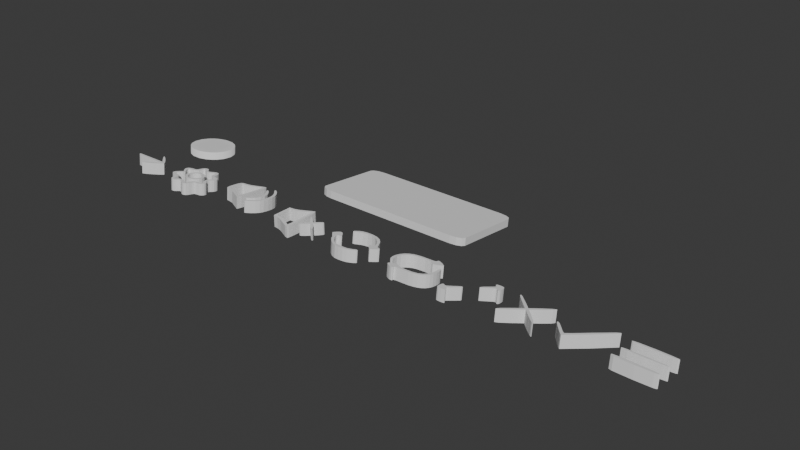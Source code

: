 # Source: 3D_UI.blend  (saved by Blender 4.2.66; exported with 4.5.12 LTS)
import bpy
from mathutils import Matrix  # noqa: F401  (used for matrix-valued properties, if any)

bpy.ops.wm.read_factory_settings(use_empty=True)
scene = bpy.context.scene
scene.name = 'Scene'

# ---- collections
col_collection = bpy.data.collections.new('Collection'); scene.collection.children.link(col_collection)

# ---- materials (node trees are filled in below, after node groups)
mat_color_16448250 = bpy.data.materials.new('color_16448250')
mat_color_16448250.roughness = 1.0

# ---- material node trees
mat_color_16448250.use_nodes = True; mat_color_16448250.node_tree.nodes.clear()
_N = mat_color_16448250.node_tree.nodes; _L = mat_color_16448250.node_tree.links
n0 = _N.new('ShaderNodeBsdfPrincipled'); n0.name = 'Principled BSDF'; n0.location = (0, 300)
n0.inputs[2].default_value = 1.0
n0.inputs[13].default_value = 0.0
n1 = _N.new('ShaderNodeOutputMaterial'); n1.name = 'Material Output'; n1.location = (280, 300)
_L.new(n0.outputs[0], n1.inputs[0])
n1.is_active_output = True

# ---- world
world_world = bpy.data.worlds.new('World'); scene.world = world_world
world_world.use_nodes = True; world_world.node_tree.nodes.clear()
_N = world_world.node_tree.nodes; _L = world_world.node_tree.links
n0 = _N.new('ShaderNodeOutputWorld'); n0.name = 'World Output'; n0.location = (300, 300)
n1 = _N.new('ShaderNodeBackground'); n1.name = 'Background'; n1.location = (10, 300)
n1.inputs[0].default_value = (0.05088, 0.05088, 0.05088, 1.0)
_L.new(n1.outputs[0], n0.inputs[0])
n0.is_active_output = True
world_world.color = (0.05088, 0.05088, 0.05088)
world_world.sun_shadow_jitter_overblur = 0.0

# ---- meshes
me_cube_001 = bpy.data.meshes.new('Cube.001')
me_cube_001.from_pydata([(-7.365, -2.843, 0.6371), (-6.211, -3.378, 0.6944), (-7.21, -3.11, 0.6657), (-6.788, -3.306, 0.6867), (-6.211, 3.448, -0.03772), (-7.365, 2.914, 0.01961), (-6.788, 3.376, -0.03004), (-7.21, 3.181, -0.009058), (-6.211, -3.448, 0.03772), (-7.365, -2.914, -0.01961), (-6.788, -3.376, 0.03004), (-7.21, -3.181, 0.009057), (-7.365, 2.843, -0.6371), (-6.211, 3.378, -0.6944), (-7.21, 3.11, -0.6658), (-6.788, 3.306, -0.6867), (6.211, -3.378, 0.6944), (7.365, -2.843, 0.6371), (6.788, -3.306, 0.6867), (7.21, -3.11, 0.6657), (7.365, 2.914, 0.01961), (6.211, 3.448, -0.03772), (7.21, 3.181, -0.009058), (6.788, 3.376, -0.03004), (7.365, -2.914, -0.01961), (6.211, -3.448, 0.03772), (7.21, -3.181, 0.009057), (6.788, -3.376, 0.03004), (6.211, 3.378, -0.6944), (7.365, 2.843, -0.6371), (6.788, 3.306, -0.6867), (7.21, 3.11, -0.6658)], [], [(16, 18, 19, 17, 20, 22, 23, 21, 4, 6, 7, 5, 0, 2, 3, 1), (24, 29, 20, 17), (28, 13, 4, 21), (0, 5, 12, 9), (8, 10, 11, 9, 12, 14, 15, 13, 28, 30, 31, 29, 24, 26, 27, 25), (8, 1, 3, 10), (10, 3, 2, 11), (11, 2, 0, 9), (4, 13, 15, 6), (6, 15, 14, 7), (7, 14, 12, 5), (16, 25, 27, 18), (18, 27, 26, 19), (19, 26, 24, 17), (28, 21, 23, 30), (30, 23, 22, 31), (31, 22, 20, 29), (8, 25, 16, 1)])
_uv = me_cube_001.uv_layers.new(name='UVMap')
_uv.uv.foreach_set('vector', [0.375, 0.7696, 0.3776, 0.7598, 0.3848, 0.7526, 0.3946, 0.75, 0.6054, 0.75, 0.6152, 0.7526, 0.6224, 0.7598, 0.625, 0.7696, 0.625, 0.9804, 0.6224, 0.9902, 0.6152, 0.9974, 0.6054, 1.0, 0.3946, 1.0, 0.3848, 0.9974, 0.3776, 0.9902, 0.375, 0.9804, 0.3946, 0.5, 0.6054, 0.5, 0.6054, 0.75, 0.3946, 0.75, 0.6446, 0.5, 0.8554, 0.5, 0.8554, 0.75, 0.6446, 0.75, 0.3946, 0.0, 0.6054, 0.0, 0.6054, 0.25, 0.3946, 0.25, 0.375, 0.2696, 0.3776, 0.2598, 0.3848, 0.2526, 0.3946, 0.25, 0.6054, 0.25, 0.6152, 0.2526, 0.6224, 0.2598, 0.625, 0.2696, 0.625, 0.4804, 0.6224, 0.4902, 0.6152, 0.4974, 0.6054, 0.5, 0.3946, 0.5, 0.3848, 0.4974, 0.3776, 0.4902, 0.375, 0.4804, 0.1446, 0.5, 0.1446, 0.75, 0.1348, 0.75, 0.1348, 0.5, 0.1348, 0.5, 0.1348, 0.75, 0.125, 0.75, 0.125, 0.5, 0.375, 0.25, 0.375, 0.0, 0.3946, 0.0, 0.3946, 0.25, 0.8554, 0.75, 0.8554, 0.5, 0.875, 0.5, 0.875, 0.75, 0.625, 0.0, 0.625, 0.25, 0.6152, 0.25, 0.6152, 0.0, 0.6152, 0.0, 0.6152, 0.25, 0.6054, 0.25, 0.6054, 0.0, 0.3554, 0.75, 0.3554, 0.5, 0.3652, 0.5, 0.3652, 0.75, 0.3652, 0.75, 0.3652, 0.5, 0.3848, 0.5, 0.3848, 0.75, 0.3848, 0.75, 0.3848, 0.5, 0.3946, 0.5, 0.3946, 0.75, 0.6446, 0.5, 0.6446, 0.75, 0.6348, 0.75, 0.6348, 0.5, 0.6348, 0.5, 0.6348, 0.75, 0.6152, 0.75, 0.6152, 0.5, 0.6152, 0.5, 0.6152, 0.75, 0.6054, 0.75, 0.6054, 0.5, 0.1446, 0.5, 0.3554, 0.5, 0.3554, 0.75, 0.1446, 0.75])
me_cube_001.update()
me_obj_0_001 = bpy.data.meshes.new('obj_0.001')
me_obj_0_001.from_pydata([(0.2642, -1.03, 0.6369), (0.2642, -1.142, -0.4038), (-1.772, 0.1757, 0.5075), (-1.772, 0.06406, -0.5332), (-1.926, 0.02524, -0.529), (-1.926, 0.1369, 0.5116), (-1.922, -0.05167, -0.5208), (-1.922, 0.05996, 0.5199), (-1.808, -0.09423, -0.5162), (-1.808, 0.0174, 0.5245), (-1.5, -0.1271, -0.5127), (-1.5, -0.01549, 0.528), (0.09985, 0.9877, -0.6323), (0.03778, 1.092, -0.6434), (0.06709, 1.124, -0.6469), (0.3922, 0.9419, -0.6274), (-0.3516, 0.09403, -0.5364), (1.03, 0.1044, -0.5375), (1.103, -0.1557, -0.5096), (-0.4039, -0.1557, -0.5096), (0.8704, 0.5701, -0.5875), (1.298, 0.1789, -0.5455), (0.4543, 0.6248, -0.5933), (1.47, -0.06208, -0.5197), (1.24, -0.3401, -0.4898), (0.7592, -0.7645, -0.4443), (0.4962, -0.6865, -0.4527), (-0.00618, -1.28, -0.3891), (0.004601, -1.21, -0.3965), (0.1037, -1.077, -0.4108), (0.09985, 1.099, 0.4084), (0.3922, 1.054, 0.4133), (0.06709, 1.236, 0.3938), (0.03778, 1.203, 0.3973), (0.7592, -0.6529, 0.5964), (1.24, -0.2285, 0.5508), (1.103, -0.04411, 0.5311), (-0.4039, -0.04411, 0.5311), (-0.3516, 0.2057, 0.5043), (1.03, 0.2161, 0.5032), (0.4543, 0.7364, 0.4473), (1.298, 0.2906, 0.4952), (0.8704, 0.6818, 0.4532), (0.4962, -0.5749, 0.588), (1.47, 0.04955, 0.521), (0.1037, -0.9651, 0.6299), (0.004601, -1.099, 0.6442), (-0.00618, -1.168, 0.6516)], [], [(0, 1, 25), (2, 3, 4), (2, 4, 5), (4, 6, 7), (4, 7, 5), (8, 9, 7), (8, 7, 6), (10, 11, 9), (10, 9, 8), (12, 13, 14), (12, 14, 15), (17, 19, 16), (18, 19, 17), (19, 10, 16), (3, 16, 10), (21, 17, 20), (17, 22, 20), (15, 20, 22), (15, 22, 12), (24, 18, 23), (25, 18, 24), (26, 18, 25), (21, 23, 18), (21, 18, 17), (27, 28, 1), (28, 29, 1), (29, 26, 1), (25, 1, 26), (6, 3, 8), (10, 8, 3), (4, 3, 6), (15, 31, 42), (15, 14, 32), (15, 32, 31), (14, 13, 33), (14, 33, 32), (13, 12, 30), (13, 30, 33), (34, 25, 24), (34, 24, 35), (36, 37, 19), (36, 19, 18), (37, 11, 10), (37, 10, 19), (17, 16, 38), (17, 38, 39), (16, 3, 2), (16, 2, 38), (17, 39, 40), (17, 40, 22), (21, 20, 42), (21, 42, 41), (40, 30, 22), (12, 22, 30), (20, 15, 42), (36, 18, 26), (36, 26, 43), (24, 23, 44), (24, 44, 35), (23, 21, 44), (41, 44, 21), (34, 0, 25), (45, 29, 28), (45, 28, 46), (28, 27, 47), (28, 47, 46), (1, 0, 47), (1, 47, 27), (45, 43, 29), (26, 29, 43), (33, 30, 32), (31, 32, 30), (30, 40, 31), (38, 37, 39), (37, 38, 11), (2, 11, 38), (36, 39, 37), (42, 31, 40), (40, 39, 42), (41, 42, 39), (41, 39, 36), (44, 41, 36), (43, 34, 36), (0, 34, 43), (34, 35, 36), (44, 36, 35), (43, 45, 0), (45, 46, 0), (47, 0, 46), (11, 2, 9), (7, 9, 2), (7, 2, 5)])
me_obj_0_001.materials.append(mat_color_16448250)
me_obj_0_001.update()
me_obj_0_002 = bpy.data.meshes.new('obj_0.002')
me_obj_0_002.from_pydata([(1.798, -0.5016, -0.4725), (1.798, -0.39, 0.5682), (1.536, -0.1506, 0.5425), (1.536, -0.2622, -0.4982), (2.06, -0.2622, -0.4982), (2.06, -0.1506, 0.5425), (1.484, 0.8234, 0.438), (1.641, 0.505, 0.4722), (0.6866, -1.802, -0.3331), (0.6866, -1.69, 0.7076), (1.464, 1.24, 0.3934), (1.03, -1.633, -0.3511), (1.03, -1.522, 0.6896), (1.735, 0.7652, 0.4443), (1.65, 0.3112, 0.4929), (1.273, -1.445, -0.3713), (1.273, -1.334, 0.6694), (1.938, 0.3905, 0.4844), (1.494, 0.2657, 0.4978), (2.276, 0.2416, 0.5004), (2.133, 0.2657, 0.4978), (1.329, -1.361, -0.3803), (1.329, -1.249, 0.6604), (2.037, 0.2969, 0.4945), (2.312, 0.1668, 0.5084), (2.24, 0.03734, 0.5223), (1.327, -1.293, -0.3877), (1.327, -1.181, 0.653), (0.2611, 1.686, 0.3455), (1.186, -1.295, -0.3874), (1.186, -1.183, 0.6533), (-0.1711, 1.686, 0.3455), (0.01856, -1.667, -0.3475), (0.01856, -1.556, 0.6932), (0.668, 1.806, 0.3326), (0.1442, 1.9, 0.3226), (-0.3739, 1.887, 0.324), (-0.7664, 1.795, 0.3337), (0.9501, -1.438, -0.3721), (0.9501, -1.327, 0.6686), (0.657, 1.587, 0.3561), (0.5668, -1.619, -0.3527), (0.5668, -1.507, 0.688), (0.955, 1.409, 0.3751), (1.243, 1.14, 0.4041), (-1.919, -0.2482, 0.553), (-1.919, -0.3599, -0.4877), (-1.782, -0.6681, -0.4547), (-1.782, -0.5565, 0.586), (1.108, 1.586, 0.3562), (-1.578, -1.06, -0.4126), (-1.578, -0.9487, 0.6281), (1.333, 0.2431, 0.5003), (1.288, 0.1708, 0.508), (1.356, 0.04171, 0.5219), (-1.247, -1.433, -0.3726), (-1.247, -1.321, 0.6681), (-1.179, 1.269, 0.3902), (-0.9444, 1.41, 0.375), (-0.85, -1.728, -0.341), (-0.85, -1.616, 0.6997), (-1.311, 1.244, 0.3929), (-0.5897, 1.593, 0.3554), (-1.314, 1.348, 0.3818), (-1.01, 1.657, 0.3486), (-1.203, 1.496, 0.3658), (-0.441, -1.629, -0.3516), (-0.441, -1.517, 0.6891), (-0.8083, -1.499, -0.3655), (-1.447, 0.1616, 0.509), (-0.8083, -1.388, 0.6752), (-1.629, 0.3746, 0.4861), (-1.783, 0.453, 0.4777), (-1.931, 0.3987, 0.4836), (-1.646, -0.3029, 0.5588), (-1.586, -0.4975, 0.5797), (-2.096, 0.2136, 0.5034), (-1.586, -0.6091, -0.461), (-1.646, -0.4145, -0.4819), (-1.595, -0.1882, 0.5465), (-1.595, -0.2998, -0.4942), (-1.436, -0.1506, 0.5425), (-1.436, -0.2622, -0.4982), (-1.227, -0.2622, -0.4982), (-1.227, -0.1506, 0.5425), (-1.121, -1.259, -0.3913), (-1.121, -1.147, 0.6494), (-1.415, -0.775, 0.6095), (-1.415, -0.8866, -0.4312), (0.3326, -1.784, 0.7177), (0.3326, -1.896, -0.3229), (-0.4524, -1.886, -0.3241), (-0.4524, -1.774, 0.7166), (-0.06382, -1.914, -0.321), (-0.06382, -1.803, 0.7197), (-2.272, -0.1972, -0.5052), (-2.272, -0.08557, 0.5355), (-2.227, -0.2492, -0.4996), (-2.227, -0.1376, 0.5411), (-2.096, -0.1506, 0.5425), (-2.096, -0.2622, -0.4982), (-2.001, -0.1745, 0.5451), (-2.001, -0.2862, -0.4956), (1.484, 0.7117, -0.6027), (1.641, 0.3934, -0.5685), (1.464, 1.128, -0.6473), (1.65, 0.1996, -0.5477), (1.735, 0.6536, -0.5964), (1.494, 0.154, -0.5429), (1.938, 0.2789, -0.5562), (2.24, -0.07429, -0.5184), (2.312, 0.05517, -0.5322), (2.276, 0.13, -0.5403), (2.133, 0.154, -0.5429), (2.037, 0.1853, -0.5462), (-0.7664, 1.684, -0.7069), (0.668, 1.694, -0.708), (0.2611, 1.574, -0.6952), (-0.1711, 1.575, -0.6952), (0.1442, 1.788, -0.7181), (-0.3739, 1.775, -0.7167), (1.356, -0.06992, -0.5188), (0.657, 1.476, -0.6846), (0.955, 1.298, -0.6655), (1.243, 1.028, -0.6366), (1.108, 1.474, -0.6845), (1.333, 0.1315, -0.5404), (1.288, 0.05913, -0.5327), (-1.01, 1.545, -0.6921), (-1.314, 1.236, -0.6589), (-1.311, 1.132, -0.6478), (-1.179, 1.157, -0.6504), (-0.9444, 1.299, -0.6656), (-0.5897, 1.482, -0.6852), (-1.203, 1.385, -0.6749), (-1.447, 0.04997, -0.5317), (-1.629, 0.263, -0.5545), (-1.783, 0.3414, -0.5629), (-1.931, 0.287, -0.5571), (-2.096, 0.102, -0.5373)], [], [(0, 1, 2), (0, 2, 3), (4, 5, 1), (4, 1, 0), (5, 4, 110), (7, 13, 6), (6, 13, 10), (11, 12, 9), (11, 9, 8), (17, 13, 7), (17, 7, 14), (18, 2, 14), (12, 11, 16), (15, 16, 11), (21, 22, 16), (21, 16, 15), (23, 5, 20), (25, 24, 20), (19, 20, 24), (121, 3, 2), (25, 20, 5), (17, 14, 23), (5, 23, 14), (26, 27, 22), (26, 22, 21), (26, 29, 30), (26, 30, 27), (34, 35, 28), (28, 40, 34), (31, 28, 35), (62, 31, 36), (36, 37, 62), (64, 62, 37), (29, 38, 39), (29, 39, 30), (39, 38, 41), (39, 41, 42), (43, 49, 40), (42, 41, 32), (42, 32, 33), (44, 49, 43), (45, 46, 47), (45, 47, 48), (6, 10, 44), (49, 44, 10), (34, 40, 49), (47, 50, 51), (47, 51, 48), (52, 54, 18), (53, 54, 52), (18, 54, 2), (50, 55, 56), (50, 56, 51), (59, 60, 55), (58, 65, 57), (62, 64, 58), (61, 57, 63), (55, 60, 56), (63, 57, 65), (65, 58, 64), (35, 36, 31), (67, 33, 66), (32, 66, 33), (67, 66, 68), (67, 68, 70), (72, 73, 71), (73, 76, 71), (69, 71, 76), (74, 75, 77), (74, 77, 78), (96, 98, 76), (79, 74, 78), (79, 78, 80), (81, 79, 80), (81, 80, 82), (83, 84, 81), (83, 81, 82), (69, 84, 83), (70, 68, 85), (70, 85, 86), (87, 86, 85), (87, 85, 88), (92, 60, 59), (77, 75, 87), (77, 87, 88), (9, 89, 90), (9, 90, 8), (91, 92, 59), (93, 94, 92), (93, 92, 91), (89, 94, 93), (89, 93, 90), (95, 97, 98), (95, 98, 96), (99, 98, 97), (99, 97, 100), (101, 99, 100), (101, 100, 102), (102, 46, 101), (45, 101, 46), (124, 103, 6), (6, 103, 104), (6, 104, 7), (13, 105, 10), (7, 104, 106), (7, 106, 14), (107, 13, 17), (107, 17, 109), (13, 107, 105), (14, 106, 108), (14, 108, 18), (126, 18, 108), (5, 110, 25), (25, 111, 24), (111, 25, 110), (112, 19, 111), (111, 19, 24), (112, 113, 20), (112, 20, 19), (20, 113, 114), (20, 114, 23), (23, 114, 109), (23, 109, 17), (64, 37, 115), (34, 49, 125), (34, 125, 116), (28, 117, 122), (117, 28, 31), (117, 31, 118), (116, 119, 35), (116, 35, 34), (119, 120, 36), (119, 36, 35), (120, 115, 37), (120, 37, 36), (54, 121, 2), (40, 28, 122), (43, 40, 122), (43, 122, 123), (44, 43, 123), (44, 123, 124), (44, 124, 6), (49, 10, 125), (105, 125, 10), (126, 52, 18), (126, 127, 53), (126, 53, 52), (127, 121, 54), (127, 54, 53), (115, 128, 64), (129, 130, 61), (129, 61, 63), (131, 57, 61), (131, 61, 130), (58, 57, 131), (58, 131, 132), (62, 58, 132), (62, 132, 133), (1, 5, 2), (5, 14, 2), (133, 118, 62), (31, 62, 118), (128, 134, 65), (128, 65, 64), (63, 65, 129), (134, 129, 65), (135, 69, 83), (136, 71, 69), (136, 69, 135), (39, 16, 30), (42, 9, 39), (16, 22, 30), (27, 30, 22), (136, 137, 72), (136, 72, 71), (137, 138, 73), (137, 73, 72), (33, 89, 42), (12, 39, 9), (16, 39, 12), (95, 96, 139), (76, 139, 96), (76, 73, 139), (138, 139, 73), (70, 60, 67), (76, 101, 79), (75, 74, 48), (81, 69, 79), (84, 69, 81), (76, 79, 69), (86, 56, 70), (92, 94, 67), (92, 67, 60), (87, 51, 86), (56, 86, 51), (48, 74, 45), (60, 70, 56), (75, 48, 87), (51, 87, 48), (74, 79, 45), (9, 42, 89), (94, 89, 33), (33, 67, 94), (99, 76, 98), (101, 76, 99), (45, 79, 101), (105, 107, 103), (106, 104, 109), (107, 109, 104), (104, 103, 107), (109, 3, 106), (113, 112, 111), (111, 110, 113), (110, 4, 113), (113, 4, 114), (109, 114, 3), (106, 3, 108), (119, 116, 117), (117, 118, 119), (122, 117, 116), (125, 122, 116), (120, 119, 118), (118, 133, 120), (122, 125, 123), (124, 123, 125), (125, 105, 124), (103, 124, 105), (127, 126, 121), (126, 108, 121), (130, 129, 131), (129, 134, 131), (132, 131, 134), (134, 128, 132), (133, 132, 128), (128, 115, 133), (115, 120, 133), (46, 102, 136), (135, 80, 136), (83, 82, 135), (137, 136, 102), (138, 102, 139), (0, 3, 4), (3, 114, 4), (121, 108, 3), (26, 21, 29), (21, 15, 29), (38, 29, 15), (15, 11, 38), (41, 38, 8), (11, 8, 38), (8, 90, 41), (32, 41, 90), (32, 93, 66), (90, 93, 32), (68, 66, 59), (80, 135, 82), (46, 136, 80), (59, 55, 68), (85, 68, 55), (55, 50, 85), (46, 80, 78), (77, 47, 78), (88, 85, 50), (50, 47, 88), (77, 88, 47), (46, 78, 47), (59, 66, 91), (91, 66, 93), (97, 139, 100), (95, 139, 97), (138, 137, 102), (100, 139, 102)])
me_obj_0_002.materials.append(mat_color_16448250)
me_obj_0_002.update()
me_obj_0_003 = bpy.data.meshes.new('obj_0.003')
me_obj_0_003.from_pydata([(2.271, 1.756, 0.338), (2.254, 1.811, 0.332), (2.2, 1.811, 0.3321), (1.963, 1.625, 0.3521), (1.963, 1.513, -0.6886), (2.2, 1.699, -0.7086), (2.254, 1.7, -0.7087), (2.271, 1.644, -0.7027), (-0.6521, -0.8678, 0.6194), (-1.652, -0.004038, 0.5268), (-1.571, -0.138, 0.5411), (-0.9739, -0.856, 0.6182), (-1.026, -0.4502, 0.5746), (-1.407, -0.04306, 0.5309), (-1.623, 0.09098, 0.5166), (0.8473, 0.3928, 0.4842), (-0.03716, -0.6219, 0.593), (-0.4506, -1.043, 0.6382), (0.9415, 0.1391, 0.5114), (-0.4506, -1.408, 0.6773), (-0.6337, -1.245, 0.6599), (-0.6521, -0.9794, -0.4213), (-0.9739, -0.9677, -0.4225), (-1.571, -0.2496, -0.4996), (-1.652, -0.1157, -0.5139), (-1.623, -0.02065, -0.5241), (-1.407, -0.1547, -0.5097), (-1.026, -0.5618, -0.4661), (-0.03716, -0.7335, -0.4476), (0.8473, 0.2811, -0.5565), (0.9415, 0.02743, -0.5293), (-0.4506, -1.155, -0.4024), (-0.4506, -1.519, -0.3634), (-0.6337, -1.357, -0.3808)], [], [(1, 2, 0), (3, 0, 2), (0, 3, 18), (6, 7, 5), (4, 5, 7), (15, 18, 3), (8, 12, 11), (10, 11, 12), (12, 13, 10), (9, 10, 13), (9, 13, 14), (16, 18, 15), (17, 19, 16), (17, 8, 20), (11, 20, 8), (18, 16, 19), (19, 17, 20), (24, 26, 23), (25, 26, 24), (26, 27, 23), (22, 23, 27), (22, 27, 21), (21, 31, 33), (7, 30, 4), (31, 28, 32), (30, 32, 28), (28, 29, 30), (29, 4, 30), (22, 21, 33), (32, 33, 31), (4, 29, 15), (4, 15, 3), (27, 12, 8), (27, 8, 21), (26, 13, 12), (26, 12, 27), (26, 25, 14), (26, 14, 13), (25, 24, 9), (25, 9, 14), (24, 23, 10), (24, 10, 9), (23, 22, 11), (23, 11, 10), (22, 20, 11), (29, 28, 16), (29, 16, 15), (16, 28, 31), (16, 31, 17), (30, 18, 32), (18, 30, 7), (17, 31, 21), (17, 21, 8), (22, 33, 20), (32, 19, 20), (32, 20, 33), (18, 19, 32), (6, 1, 0), (6, 0, 7), (6, 5, 2), (6, 2, 1), (5, 4, 3), (5, 3, 2), (18, 7, 0)])
me_obj_0_003.materials.append(mat_color_16448250)
me_obj_0_003.update()
me_obj_0_004 = bpy.data.meshes.new('obj_0.004')
me_obj_0_004.from_pydata([(1.76, -0.8596, 0.6185), (1.863, -0.7566, 0.6075), (1.493, -0.7379, 0.6055), (1.318, -0.7347, 0.6051), (1.263, -0.9693, 0.6303), (1.451, -0.9565, 0.6289), (1.621, -0.9302, 0.6261), (1.267, 1.05, -0.639), (1.462, 1.013, -0.635), (1.766, 0.9184, -0.6248), (1.831, 0.8274, -0.6151), (1.573, 0.7694, -0.6089), (1.378, 0.8052, -0.6127), (1.57, -0.04165, -0.5219), (1.614, 0.1337, -0.5407), (1.649, 0.5418, -0.5844), (1.666, 0.6751, -0.5987), (1.357, -0.0274, -0.5234), (1.404, 0.212, -0.5491), (1.514, 0.3889, -0.568), (1.836, 0.4643, -0.5761), (1.734, 0.2848, -0.5569), (1.859, 0.6907, -0.6004), (0.2789, 1.874, 0.3253), (0.07794, 1.714, 0.3424), (0.7773, 1.998, 0.312), (0.5355, 2.019, 0.3097), (0.5219, 1.717, 0.3422), (0.6662, 1.747, 0.339), (0.7554, 1.687, 0.3454), (0.9662, 1.826, 0.3305), (-0.2142, 1.703, 0.3437), (-0.3386, 1.853, 0.3275), (-0.4685, 1.994, 0.3125), (-0.756, 1.779, 0.3355), (-1.014, 1.752, 0.3384), (-0.6424, 1.769, 0.3366), (-0.6238, 2.055, 0.3059), (-0.7831, 2.036, 0.3079), (-0.9248, 1.937, 0.3186), (1.153, 1.225, 0.3949), (1.094, 1.337, 0.3829), (0.9043, 1.12, 0.4062), (1.117, 0.9734, 0.4219), (1.064, 1.52, 0.3633), (0.7604, 1.541, 0.361), (0.7744, 1.321, 0.3847), (-0.08094, 1.657, 0.3486), (0.3522, 1.593, 0.3554), (0.2959, 0.8453, 0.4357), (0.06245, 0.9077, 0.429), (-0.1776, 0.9052, 0.4292), (-0.4747, 1.645, 0.3499), (-0.251, 1.498, 0.3656), (-0.0351, 1.437, 0.3722), (0.1703, 1.484, 0.3672), (-0.4538, 0.5213, 0.4704), (0.415, 0.5005, 0.4726), (0.5627, 0.2924, 0.495), (0.6243, 0.08423, 0.5173), (0.8336, 0.08423, 0.5173), (-0.2621, 0.66, 0.4555), (-0.0351, 0.7022, 0.451), (-0.4075, 0.8308, 0.4372), (0.1998, 0.6486, 0.4568), (0.7918, 0.3372, 0.4902), (0.6771, 0.5531, 0.467), (0.5063, 0.7247, 0.4486), (-1.163, 1.224, 0.3951), (-1.283, 1.173, 0.4005), (-1.071, 1.489, 0.3666), (-1.101, 1.321, 0.3846), (-0.841, 1.437, 0.3722), (-0.8206, 1.67, 0.3472), (-1.141, 0.9498, 0.4245), (-0.9745, 1.048, 0.4139), (-0.8744, 1.211, 0.3964), (-1.612, 0.8847, 0.4314), (-1.806, 1.057, 0.413), (-1.906, 0.9749, 0.4218), (-1.965, 0.8726, 0.4327), (-1.375, 0.9168, 0.428), (-1.49, 1.146, 0.4034), (-0.6169, 0.007116, 0.5256), (-0.6148, 0.1842, 0.5066), (-0.562, 0.3592, 0.4878), (-0.6108, 0.6774, 0.4537), (-0.7858, 0.3909, 0.4844), (-0.841, 0.06342, 0.5195), (-1.542, 0.08423, 0.5173), (-1.427, 0.2559, 0.4989), (-1.584, 0.4589, 0.4771), (-1.364, 0.08423, 0.5173), (-1.718, 0.649, 0.4567), (-1.727, 0.7933, 0.4412), (-1.773, 0.334, 0.4905), (-1.982, 0.7536, 0.4455), (-1.957, 0.6218, 0.4596), (0.5641, -0.1274, 0.54), (0.4097, -0.3294, 0.5617), (1.152, -0.7741, 0.6094), (0.518, -0.5467, 0.585), (0.6831, -0.3774, 0.5668), (0.7934, -0.1649, 0.544), (0.2004, -0.4807, 0.5779), (-0.02463, -0.5402, 0.5843), (-0.2083, -0.5112, 0.5812), (-0.364, -0.4314, 0.5726), (-0.3885, -0.6629, 0.5974), (-0.1555, -0.7309, 0.6047), (0.08338, -0.7299, 0.6046), (0.3129, -0.6664, 0.5978), (1.001, -1.498, 0.687), (1.071, -1.198, 0.6548), (0.7225, -1.337, 0.6697), (0.7708, -1.466, 0.6836), (0.8005, -1.579, 0.6957), (1.148, -1.036, 0.6374), (0.7263, -1.62, 0.7001), (0.7773, 1.886, -0.7286), (0.9662, 1.714, -0.7102), (0.5355, 1.908, -0.731), (0.5854, -1.586, 0.6965), (0.2789, 1.763, -0.7154), (0.415, -1.477, 0.6847), (0.07794, 1.603, -0.6982), (0.8767, -0.95, 0.6282), (0.7292, -1.202, 0.6552), (0.5219, 1.605, -0.6985), (0.6662, 1.635, -0.7017), (-0.07958, -1.487, 0.6859), (0.7554, 1.575, -0.6953), (-0.3177, -1.685, 0.7071), (-0.2055, -1.534, 0.6909), (-0.4747, -1.477, 0.6847), (-0.2768, -1.33, 0.669), (-0.2142, 1.591, -0.697), (0.07386, -1.542, 0.6917), (-0.3386, 1.742, -0.7132), (-0.4685, 1.882, -0.7282), (0.1818, -1.33, 0.669), (-0.05342, -1.282, 0.6638), (0.2684, -1.695, 0.7082), (-1.141, -0.7815, 0.6102), (-0.6238, 1.943, -0.7348), (-1.014, 1.64, -0.7023), (-0.4869, -0.3113, 0.5597), (-0.5729, -0.1617, 0.5437), (-0.9248, 1.825, -0.7221), (-0.7831, 1.925, -0.7328), (-0.7785, -0.2563, 0.5538), (-0.6003, -0.5194, 0.582), (-0.756, 1.668, -0.7052), (-1.375, -0.7483, 0.6066), (-1.612, -0.7163, 0.6032), (-0.6424, 1.658, -0.7041), (-1.727, -0.6248, 0.5934), (0.7604, 1.43, -0.6797), (-1.718, -0.4805, 0.5779), (-1.906, -0.8064, 0.6128), (1.153, 1.114, -0.6458), (-1.584, -0.2904, 0.5575), (1.094, 1.225, -0.6578), (1.713, -0.298, -0.4944), (-1.957, -0.4534, 0.575), (1.845, -0.3788, -0.4857), (-1.982, -0.5851, 0.5891), (-1.965, -0.7041, 0.6019), (-1.427, -0.08748, 0.5357), (1.064, 1.409, -0.6774), (-1.773, -0.1655, 0.5441), (1.603, -0.1996, -0.5049), (1.922, -0.4885, -0.4739), (-1.806, -0.8885, 0.6216), (-1.49, -0.9773, 0.6312), (-1.283, -1.005, 0.6341), (0.7744, 1.209, -0.656), (-1.163, -1.055, 0.6395), (0.9043, 1.008, -0.6345), (1.117, 0.8618, -0.6188), (1.514, -0.4437, -0.4787), (1.404, -0.2668, -0.4977), (-1.101, -1.153, 0.65), (-0.6291, -1.604, 0.6984), (-0.7442, -1.612, 0.6993), (1.634, -0.5861, -0.4635), (-0.08094, 1.545, -0.6921), (1.668, -0.7247, -0.4486), (-0.8162, -1.503, 0.6876), (0.3522, 1.482, -0.6852), (1.948, -0.6149, -0.4604), (-0.841, -1.279, 0.6635), (-0.8744, -1.047, 0.6386), (-0.9745, -0.881, 0.6208), (-1.071, -1.321, 0.668), (-1.014, -1.578, 0.6956), (1.62, -0.8241, -0.4379), (1.927, -0.7455, -0.4464), (1.493, -0.8495, -0.4352), (0.2959, 0.7337, -0.605), (0.4992, -1.837, 0.7234), (0.7171, -1.846, 0.7244), (0.894, -1.731, 0.712), (0.06245, 0.7961, -0.6117), (1.318, -0.8463, -0.4355), (1.863, -0.8683, -0.4332), (-0.1776, 0.7936, -0.6115), (1.76, -0.9712, -0.4222), (-0.9248, -1.758, 0.7149), (-0.777, -1.862, 0.7261), (-0.6055, -1.881, 0.7281), (-0.442, -1.821, 0.7216), (1.621, -1.042, -0.4146), (1.451, -1.068, -0.4118), (1.263, -1.081, -0.4104), (-0.251, 1.387, -0.6751), (-0.4747, 1.534, -0.6908), (0.1703, 1.372, -0.6735), (-0.0351, 1.325, -0.6685), (0.5063, 0.613, -0.5921), (-0.4075, 0.7192, -0.6035), (0.8336, -0.0274, -0.5234), (1.831, 0.9391, 0.4256), (0.7918, 0.2256, -0.5505), (1.766, 1.03, 0.4159), (0.6771, 0.4414, -0.5737), (1.462, 1.125, 0.4057), (1.267, 1.162, 0.4017), (-0.4538, 0.4097, -0.5703), (0.415, 0.3889, -0.568), (0.5627, 0.1807, -0.5457), (1.378, 0.9168, 0.428), (0.6243, -0.0274, -0.5234), (1.573, 0.881, 0.4318), (1.859, 0.8023, 0.4403), (-0.2621, 0.5484, -0.5852), (1.57, 0.06997, 0.5188), (-0.0351, 0.5906, -0.5897), (1.614, 0.2453, 0.5), (1.734, 0.3964, 0.4838), (0.1998, 0.537, -0.5839), (1.836, 0.576, 0.4646), (1.649, 0.6534, 0.4562), (1.666, 0.7867, 0.4419), (-1.163, 1.112, -0.6456), (-1.283, 1.061, -0.6402), (1.514, 0.5005, 0.4726), (1.404, 0.3236, 0.4916), (1.357, 0.08423, 0.5173), (-1.071, 1.378, -0.6741), (-1.101, 1.21, -0.6561), (-1.141, 0.8381, -0.6162), (-0.9745, 0.9366, -0.6268), (-0.8744, 1.099, -0.6442), (-0.841, 1.325, -0.6685), (-0.8206, 1.559, -0.6935), (-1.49, 1.034, -0.6372), (-1.375, 0.8052, -0.6127), (-1.806, 0.9453, -0.6277), (-1.906, 0.8632, -0.6189), (-1.965, 0.7609, -0.6079), (-1.612, 0.7731, -0.6093), (-0.6108, 0.5658, -0.587), (-0.7858, 0.2793, -0.5563), (-0.841, -0.04821, -0.5212), (-0.6169, -0.1045, -0.5151), (-0.6148, 0.07261, -0.5341), (-0.562, 0.2476, -0.5529), (-1.982, 0.642, -0.5952), (-1.957, 0.5102, -0.5811), (-1.773, 0.2224, -0.5502), (-1.542, -0.0274, -0.5234), (-1.364, -0.0274, -0.5234), (-1.427, 0.1443, -0.5418), (-1.584, 0.3472, -0.5636), (-1.718, 0.5374, -0.584), (-1.727, 0.6816, -0.5994), (0.5641, -0.2391, -0.5007), (0.4097, -0.4411, -0.479), (1.152, -0.8858, -0.4313), (0.6831, -0.489, -0.4739), (0.518, -0.6584, -0.4557), (0.7934, -0.2765, -0.4967), (-0.1555, -0.8426, -0.4359), (-0.3885, -0.7745, -0.4432), (0.2004, -0.5923, -0.4628), (-0.02463, -0.6518, -0.4564), (-0.2083, -0.6229, -0.4595), (-0.364, -0.5431, -0.4681), (0.08338, -0.8415, -0.4361), (0.3129, -0.778, -0.4429), (0.8767, -1.062, -0.4125), (1.001, -1.609, -0.3537), (1.071, -1.31, -0.3859), (1.148, -1.147, -0.4032), (0.7225, -1.448, -0.371), (0.7708, -1.578, -0.3571), (0.8005, -1.691, -0.345), (0.7263, -1.732, -0.3406), (0.415, -1.588, -0.3559), (0.5854, -1.698, -0.3442), (0.7292, -1.313, -0.3854), (0.1818, -1.442, -0.3716), (-0.07958, -1.599, -0.3548), (-0.3177, -1.797, -0.3336), (-0.2055, -1.646, -0.3498), (-0.4747, -1.588, -0.3559), (0.07386, -1.653, -0.349), (-0.2768, -1.442, -0.3716), (0.2684, -1.807, -0.3325), (-0.05342, -1.393, -0.3769), (-1.141, -0.8931, -0.4305), (-0.7785, -0.3679, -0.4869), (-0.4869, -0.423, -0.481), (-0.5729, -0.2733, -0.497), (-0.6003, -0.631, -0.4586), (-1.375, -0.8599, -0.4341), (-1.612, -0.8279, -0.4375), (-1.427, -0.1991, -0.505), (-1.773, -0.2772, -0.4966), (-1.957, -0.565, -0.4657), (-1.982, -0.6968, -0.4516), (-1.965, -0.8157, -0.4388), (-1.906, -0.918, -0.4279), (-1.727, -0.7364, -0.4473), (-1.718, -0.5922, -0.4628), (-1.584, -0.402, -0.4832), (-0.9745, -0.9926, -0.4199), (-1.283, -1.116, -0.4066), (-1.49, -1.089, -0.4095), (-1.806, -1.0, -0.419), (-1.163, -1.167, -0.4012), (-1.101, -1.265, -0.3907), (-0.7442, -1.724, -0.3414), (-0.6291, -1.716, -0.3423), (-0.8162, -1.615, -0.3531), (-1.014, -1.69, -0.3451), (-1.071, -1.432, -0.3727), (-0.8744, -1.159, -0.4021), (-0.841, -1.391, -0.3772), (0.894, -1.842, -0.3287), (0.7171, -1.958, -0.3163), (0.4992, -1.949, -0.3173), (-0.442, -1.932, -0.3191), (-0.6055, -1.993, -0.3125), (-0.777, -1.974, -0.3146), (-0.9248, -1.869, -0.3258), (1.922, -0.3769, 0.5668), (1.845, -0.2672, 0.555), (1.713, -0.1863, 0.5463), (1.603, -0.088, 0.5358), (1.404, -0.1551, 0.543), (1.514, -0.332, 0.562), (1.668, -0.613, 0.5921), (1.634, -0.4745, 0.5772), (1.948, -0.5032, 0.5803), (1.927, -0.6338, 0.5943), (1.62, -0.7125, 0.6028)], [], [(1, 357, 0), (6, 2, 5), (0, 357, 6), (2, 3, 5), (10, 11, 9), (8, 9, 11), (11, 12, 8), (7, 8, 12), (19, 15, 21), (20, 21, 15), (10, 22, 16), (21, 14, 19), (18, 19, 14), (14, 13, 18), (17, 18, 13), (20, 15, 22), (11, 10, 16), (15, 16, 22), (26, 23, 27), (28, 26, 27), (48, 27, 23), (24, 48, 23), (29, 25, 28), (26, 28, 25), (25, 29, 30), (44, 30, 29), (33, 36, 32), (31, 32, 52), (52, 32, 36), (33, 37, 36), (34, 36, 37), (37, 38, 34), (38, 39, 34), (35, 34, 39), (41, 42, 40), (43, 40, 42), (29, 45, 44), (45, 46, 44), (41, 44, 46), (42, 41, 46), (48, 24, 55), (47, 55, 24), (63, 61, 51), (55, 47, 54), (53, 54, 47), (47, 31, 53), (52, 53, 31), (60, 65, 59), (58, 59, 65), (61, 63, 56), (62, 51, 61), (64, 50, 62), (50, 51, 62), (66, 67, 57), (65, 66, 58), (57, 58, 66), (57, 67, 64), (49, 64, 67), (50, 64, 49), (81, 74, 69), (71, 72, 70), (35, 70, 73), (72, 71, 76), (76, 68, 75), (74, 75, 68), (68, 76, 71), (68, 69, 74), (72, 73, 70), (35, 73, 34), (80, 94, 79), (79, 94, 78), (69, 82, 81), (77, 81, 82), (78, 77, 82), (86, 87, 85), (63, 86, 56), (85, 56, 86), (84, 85, 87), (87, 88, 84), (83, 84, 88), (91, 95, 90), (93, 95, 91), (95, 89, 90), (92, 90, 89), (80, 96, 94), (77, 78, 94), (96, 97, 94), (93, 94, 97), (95, 93, 97), (99, 104, 101), (117, 4, 100), (126, 117, 100), (59, 98, 103), (102, 103, 98), (60, 59, 103), (98, 99, 102), (101, 102, 99), (107, 108, 106), (109, 106, 108), (110, 105, 109), (111, 101, 104), (110, 111, 104), (110, 104, 105), (106, 109, 105), (113, 115, 112), (115, 113, 114), (116, 112, 115), (117, 126, 113), (118, 202, 116), (25, 120, 119), (30, 120, 25), (112, 116, 202), (119, 121, 26), (119, 26, 25), (121, 123, 23), (121, 23, 26), (124, 140, 137), (123, 125, 24), (123, 24, 23), (24, 125, 47), (127, 113, 126), (114, 113, 127), (3, 100, 4), (4, 5, 3), (28, 27, 128), (28, 128, 129), (29, 28, 129), (29, 129, 131), (133, 134, 132), (29, 131, 157), (141, 135, 130), (134, 133, 135), (30, 44, 169), (30, 169, 120), (133, 130, 135), (137, 140, 130), (138, 32, 31), (138, 31, 136), (139, 33, 32), (139, 32, 138), (141, 130, 140), (142, 124, 137), (139, 144, 33), (144, 37, 33), (35, 148, 145), (39, 148, 35), (83, 150, 147), (83, 88, 150), (144, 149, 38), (144, 38, 37), (149, 148, 39), (149, 39, 38), (107, 146, 151), (108, 107, 151), (150, 151, 146), (146, 147, 150), (154, 174, 153), (155, 36, 34), (155, 34, 152), (27, 48, 128), (157, 45, 29), (158, 164, 156), (167, 159, 156), (159, 173, 156), (7, 160, 40), (161, 170, 158), (41, 40, 160), (41, 160, 162), (43, 179, 12), (167, 156, 166), (164, 166, 156), (89, 170, 168), (92, 89, 168), (161, 168, 170), (164, 158, 170), (169, 44, 41), (169, 41, 162), (156, 173, 154), (143, 153, 175), (174, 154, 173), (172, 185, 165), (165, 185, 163), (171, 163, 180), (157, 176, 46), (157, 46, 45), (177, 143, 175), (174, 175, 153), (176, 178, 42), (176, 42, 46), (182, 192, 177), (179, 43, 42), (179, 42, 178), (180, 181, 171), (13, 171, 181), (13, 181, 17), (125, 186, 47), (180, 163, 185), (172, 190, 185), (189, 128, 48), (187, 185, 190), (48, 55, 189), (192, 193, 177), (192, 182, 191), (143, 177, 193), (188, 191, 194), (194, 191, 182), (194, 195, 188), (195, 208, 188), (184, 188, 208), (190, 197, 187), (205, 187, 197), (47, 186, 136), (47, 136, 31), (183, 132, 134), (210, 211, 183), (210, 183, 184), (205, 207, 196), (196, 187, 205), (199, 203, 50), (199, 50, 49), (202, 118, 201), (201, 118, 200), (122, 200, 118), (142, 200, 122), (122, 124, 142), (203, 206, 51), (203, 51, 50), (198, 196, 212), (207, 212, 196), (212, 213, 198), (206, 63, 51), (132, 183, 211), (210, 184, 209), (208, 209, 184), (214, 204, 213), (204, 198, 213), (215, 53, 52), (215, 52, 216), (217, 55, 54), (217, 54, 218), (55, 217, 189), (54, 53, 215), (54, 215, 218), (67, 219, 199), (67, 199, 49), (206, 220, 63), (223, 60, 221), (234, 10, 222), (60, 223, 65), (9, 224, 222), (9, 222, 10), (225, 66, 65), (225, 65, 223), (9, 8, 226), (9, 226, 224), (67, 66, 225), (67, 225, 219), (8, 7, 227), (8, 227, 226), (227, 7, 40), (229, 230, 58), (229, 58, 57), (11, 16, 233), (58, 230, 232), (58, 232, 59), (12, 231, 43), (59, 232, 277), (233, 231, 12), (233, 12, 11), (234, 22, 10), (61, 56, 228), (61, 228, 235), (62, 61, 235), (62, 235, 237), (63, 220, 86), (238, 236, 13), (238, 13, 14), (21, 239, 238), (21, 238, 14), (64, 62, 237), (64, 237, 240), (20, 241, 239), (20, 239, 21), (262, 86, 220), (229, 57, 64), (229, 64, 240), (16, 15, 242), (16, 242, 243), (68, 244, 245), (68, 245, 69), (242, 15, 19), (242, 19, 246), (69, 245, 256), (19, 18, 247), (19, 247, 246), (81, 251, 74), (18, 17, 248), (18, 248, 247), (145, 249, 70), (145, 70, 35), (17, 351, 248), (249, 250, 71), (249, 71, 70), (243, 233, 16), (71, 250, 244), (71, 244, 68), (20, 22, 241), (234, 241, 22), (252, 75, 74), (252, 74, 251), (253, 76, 75), (253, 75, 252), (254, 72, 76), (254, 76, 253), (73, 72, 254), (73, 254, 255), (255, 152, 73), (34, 73, 152), (155, 216, 36), (52, 36, 216), (256, 82, 69), (81, 257, 251), (256, 258, 78), (256, 78, 82), (258, 259, 79), (258, 79, 78), (259, 260, 80), (259, 80, 79), (81, 77, 261), (81, 261, 257), (260, 268, 80), (86, 262, 263), (86, 263, 87), (263, 264, 88), (263, 88, 87), (150, 88, 264), (84, 83, 265), (84, 265, 266), (85, 84, 266), (85, 266, 267), (267, 228, 85), (56, 85, 228), (268, 96, 80), (268, 269, 97), (268, 97, 96), (271, 170, 89), (95, 269, 270), (95, 97, 269), (95, 271, 89), (270, 271, 95), (119, 129, 121), (129, 128, 121), (125, 123, 189), (272, 92, 318), (92, 273, 90), (123, 121, 128), (128, 189, 123), (120, 131, 119), (273, 92, 272), (129, 119, 131), (120, 169, 131), (157, 131, 169), (91, 90, 273), (91, 273, 274), (93, 91, 274), (93, 274, 275), (138, 155, 139), (94, 93, 275), (94, 275, 276), (145, 148, 152), (276, 261, 94), (77, 94, 261), (148, 149, 152), (149, 144, 152), (155, 152, 144), (144, 139, 155), (12, 179, 7), (160, 7, 179), (178, 176, 162), (179, 178, 160), (162, 160, 178), (169, 162, 176), (169, 176, 157), (189, 217, 125), (199, 240, 203), (218, 186, 217), (125, 217, 186), (218, 215, 186), (136, 186, 215), (216, 136, 215), (138, 136, 216), (277, 278, 99), (277, 99, 98), (101, 111, 290), (101, 290, 281), (229, 225, 230), (277, 98, 59), (232, 230, 223), (223, 221, 232), (221, 282, 232), (100, 204, 279), (3, 204, 100), (262, 220, 228), (235, 228, 220), (279, 291, 126), (279, 126, 100), (280, 102, 101), (280, 101, 281), (220, 206, 235), (237, 235, 206), (206, 203, 237), (240, 237, 203), (282, 103, 102), (282, 102, 280), (199, 219, 240), (229, 240, 219), (219, 225, 229), (223, 230, 225), (282, 221, 103), (60, 103, 221), (250, 253, 244), (245, 244, 251), (283, 109, 108), (283, 108, 284), (251, 257, 245), (110, 109, 283), (152, 255, 145), (285, 286, 105), (285, 105, 104), (105, 286, 287), (105, 287, 106), (251, 244, 252), (253, 252, 244), (254, 253, 250), (106, 287, 288), (106, 288, 107), (250, 249, 254), (255, 254, 249), (249, 145, 255), (216, 155, 138), (260, 259, 276), (104, 99, 285), (278, 285, 99), (289, 110, 283), (290, 111, 110), (290, 110, 289), (259, 258, 276), (261, 276, 258), (258, 256, 261), (257, 261, 256), (256, 245, 257), (264, 266, 265), (4, 117, 294), (202, 292, 112), (113, 112, 292), (113, 292, 293), (228, 267, 262), (263, 262, 267), (267, 266, 263), (264, 263, 266), (117, 113, 293), (117, 293, 294), (301, 295, 114), (295, 296, 115), (295, 115, 114), (274, 273, 270), (271, 270, 273), (271, 273, 272), (115, 296, 297), (115, 297, 116), (275, 274, 270), (270, 269, 275), (276, 275, 269), (116, 297, 298), (116, 298, 118), (269, 268, 276), (268, 260, 276), (122, 118, 298), (298, 300, 122), (122, 300, 299), (122, 299, 124), (291, 301, 127), (291, 127, 126), (278, 277, 280), (114, 127, 301), (280, 281, 278), (290, 285, 281), (140, 124, 299), (214, 294, 279), (214, 279, 204), (299, 302, 140), (280, 277, 282), (277, 232, 282), (304, 132, 343), (290, 289, 285), (133, 132, 304), (133, 304, 305), (286, 283, 287), (305, 303, 133), (130, 133, 303), (134, 135, 306), (308, 306, 135), (283, 284, 287), (288, 287, 284), (284, 315, 288), (283, 286, 289), (286, 285, 289), (278, 281, 285), (137, 130, 303), (137, 303, 307), (135, 141, 308), (310, 308, 141), (309, 142, 137), (309, 137, 307), (295, 301, 293), (302, 310, 141), (302, 141, 140), (293, 292, 296), (296, 295, 293), (301, 291, 293), (297, 296, 292), (297, 340, 298), (292, 340, 297), (342, 300, 298), (311, 316, 143), (342, 309, 300), (299, 300, 309), (264, 312, 150), (147, 146, 313), (147, 313, 314), (294, 293, 291), (291, 279, 294), (314, 265, 147), (83, 147, 265), (288, 313, 146), (288, 146, 107), (312, 315, 151), (312, 151, 150), (343, 334, 304), (108, 151, 315), (108, 315, 284), (156, 154, 317), (303, 305, 308), (306, 308, 305), (305, 304, 306), (316, 153, 143), (310, 302, 303), (308, 310, 303), (316, 317, 154), (316, 154, 153), (302, 299, 307), (309, 307, 299), (307, 303, 302), (92, 168, 318), (311, 328, 316), (271, 319, 170), (319, 320, 164), (319, 164, 170), (320, 321, 166), (320, 166, 164), (315, 312, 313), (321, 322, 167), (321, 167, 166), (313, 288, 315), (314, 313, 312), (265, 314, 312), (265, 312, 264), (167, 322, 159), (323, 159, 322), (317, 324, 156), (158, 156, 324), (158, 324, 325), (323, 322, 324), (324, 317, 330), (330, 323, 324), (173, 159, 323), (173, 323, 330), (322, 321, 324), (161, 158, 325), (161, 325, 326), (168, 161, 326), (168, 326, 318), (193, 327, 311), (193, 311, 143), (321, 320, 324), (325, 324, 320), (320, 319, 325), (326, 325, 319), (271, 318, 319), (326, 319, 318), (271, 272, 318), (329, 330, 317), (329, 174, 173), (329, 173, 330), (317, 316, 329), (328, 329, 316), (331, 328, 311), (175, 174, 329), (175, 329, 328), (177, 175, 328), (177, 328, 331), (182, 177, 331), (334, 344, 333), (194, 336, 195), (194, 337, 336), (331, 332, 182), (332, 331, 338), (327, 338, 331), (311, 327, 331), (339, 335, 337), (338, 339, 332), (337, 332, 339), (336, 337, 335), (346, 336, 335), (335, 333, 346), (182, 332, 337), (182, 337, 194), (306, 304, 334), (334, 333, 184), (334, 184, 183), (188, 184, 333), (188, 333, 335), (342, 298, 341), (340, 341, 298), (339, 191, 188), (339, 188, 335), (346, 333, 345), (344, 345, 333), (343, 344, 334), (338, 192, 191), (338, 191, 339), (193, 192, 338), (193, 338, 327), (208, 195, 346), (336, 346, 195), (183, 134, 334), (306, 334, 134), (202, 340, 292), (342, 200, 142), (342, 142, 309), (341, 201, 200), (341, 200, 342), (202, 201, 341), (202, 341, 340), (132, 211, 343), (345, 209, 208), (345, 208, 346), (344, 210, 209), (344, 209, 345), (211, 210, 344), (211, 344, 343), (204, 3, 2), (347, 355, 172), (347, 165, 348), (349, 171, 350), (236, 350, 171), (180, 352, 351), (355, 190, 172), (187, 353, 354), (357, 353, 196), (187, 196, 353), (180, 185, 352), (205, 1, 0), (1, 205, 356), (357, 196, 2), (2, 198, 204), (172, 165, 347), (349, 348, 163), (165, 163, 348), (349, 163, 171), (236, 171, 13), (181, 351, 17), (43, 231, 227), (222, 224, 233), (226, 233, 224), (233, 243, 222), (181, 180, 351), (233, 226, 231), (226, 227, 231), (40, 43, 227), (355, 356, 190), (354, 352, 185), (242, 246, 239), (238, 247, 236), (354, 185, 187), (241, 234, 242), (241, 242, 239), (248, 236, 247), (246, 247, 238), (238, 239, 246), (0, 207, 205), (222, 243, 234), (242, 234, 243), (197, 356, 205), (197, 190, 356), (198, 2, 196), (6, 207, 0), (207, 6, 212), (213, 5, 4), (213, 4, 214), (6, 5, 213), (6, 213, 212), (214, 4, 294), (351, 352, 350), (349, 354, 348), (349, 350, 352), (236, 351, 350), (236, 248, 351), (347, 348, 354), (353, 355, 354), (352, 354, 349), (356, 353, 1), (347, 354, 355), (357, 1, 353), (2, 6, 357), (355, 353, 356)])
me_obj_0_004.materials.append(mat_color_16448250)
me_obj_0_004.update()
me_obj_0_005 = bpy.data.meshes.new('obj_0.005')
me_obj_0_005.from_pydata([(-0.6993, -0.605, -0.4614), (-0.52, -0.4827, -0.4746), (-0.4398, -0.5165, -0.4709), (-0.4677, -0.6206, -0.4598), (-1.343, -1.188, -0.3989), (-1.012, -0.899, -0.4299), (-1.452, -1.233, -0.3941), (-1.525, -1.211, -0.3964), (-1.732, -1.134, -0.4046), (-1.647, -1.122, -0.406), (-1.096, -1.648, -0.3495), (-1.013, -1.752, -0.3384), (-1.183, -1.534, -0.3618), (-1.015, -1.808, -0.3324), (-1.183, -1.426, -0.3734), (-1.357, -1.836, -0.3294), (-0.8549, -1.055, -0.4132), (-1.607, -1.828, -0.3302), (-1.738, -1.786, -0.3347), (-1.789, -1.678, -0.3464), (-1.797, -1.471, -0.3685), (-1.781, -1.251, -0.3922), (1.742, 1.021, -0.6359), (1.742, 1.133, 0.4048), (1.699, 1.008, 0.4182), (1.699, 0.8962, -0.6225), (1.741, 1.266, -0.6621), (1.741, 1.377, 0.3786), (1.713, 1.471, -0.6841), (1.713, 1.583, 0.3566), (1.66, 1.591, -0.697), (1.66, 1.702, 0.3437), (0.8197, 0.9222, -0.6252), (0.8197, 1.034, 0.4154), (0.9833, 1.511, -0.6885), (0.9833, 1.623, 0.3522), (0.9872, 1.721, 0.3418), (0.9872, 1.609, -0.6989), (1.081, 1.533, 0.3619), (1.081, 1.422, -0.6788), (1.142, 1.36, -0.6722), (1.142, 1.471, 0.3685), (1.126, 1.677, -0.7062), (1.126, 1.788, 0.3345), (1.127, 1.269, -0.6625), (1.127, 1.381, 0.3782), (1.374, 1.682, -0.7067), (1.374, 1.794, 0.3339), (1.272, 1.108, 0.4075), (1.272, 0.9963, -0.6332), (1.608, 0.8881, -0.6216), (1.608, 0.9997, 0.4191), (1.469, 1.107, 0.4076), (1.469, 0.9951, -0.6331), (1.387, 1.144, 0.4036), (1.387, 1.032, -0.6371), (1.555, 1.652, -0.7035), (1.555, 1.764, 0.3372), (0.524, 0.5904, -0.5897), (0.524, 0.7021, 0.451), (0.4011, 0.3602, -0.565), (0.4011, 0.4719, 0.4757), (0.4349, 0.3284, -0.5616), (0.4349, 0.44, 0.4791), (0.5306, 0.3706, -0.5661), (0.5306, 0.4823, 0.4746), (0.872, 0.7737, 0.4433), (0.872, 0.662, -0.5973), (-0.4398, -0.4049, 0.5698), (-0.4677, -0.509, 0.5809), (-0.52, -0.3711, 0.5661), (-0.6993, -0.4934, 0.5793), (-1.343, -1.076, 0.6418), (-1.012, -0.7874, 0.6108), (-1.452, -1.121, 0.6466), (-1.525, -1.1, 0.6443), (-1.647, -1.01, 0.6347), (-1.732, -1.023, 0.636), (-1.607, -1.717, 0.7105), (-1.357, -1.724, 0.7113), (-1.015, -1.697, 0.7083), (-1.013, -1.641, 0.7023), (-1.096, -1.537, 0.6912), (-1.183, -1.422, 0.6789), (-1.183, -1.314, 0.6673), (-0.8549, -0.9435, 0.6275), (-1.738, -1.675, 0.7059), (-1.781, -1.139, 0.6485), (-1.797, -1.36, 0.6722), (-1.789, -1.566, 0.6943)], [], [(2, 3, 1), (0, 1, 3), (5, 0, 16), (16, 14, 4), (4, 14, 6), (21, 8, 9), (21, 9, 7), (7, 6, 17), (17, 18, 7), (13, 15, 11), (10, 11, 15), (12, 10, 15), (15, 17, 12), (14, 12, 17), (17, 6, 14), (4, 5, 16), (3, 16, 0), (20, 7, 19), (21, 7, 20), (19, 7, 18), (22, 23, 24), (22, 24, 25), (26, 27, 23), (26, 23, 22), (28, 29, 27), (28, 27, 26), (29, 28, 31), (30, 31, 28), (34, 35, 37), (36, 37, 35), (38, 35, 34), (38, 34, 39), (38, 39, 40), (38, 40, 41), (42, 37, 36), (42, 36, 43), (41, 40, 44), (41, 44, 45), (46, 42, 43), (46, 43, 47), (45, 32, 33), (32, 45, 44), (48, 67, 49), (50, 51, 52), (50, 52, 53), (54, 48, 49), (54, 49, 55), (53, 52, 54), (53, 54, 55), (50, 25, 51), (24, 51, 25), (30, 56, 57), (30, 57, 31), (56, 46, 47), (56, 47, 57), (59, 33, 58), (32, 58, 33), (58, 60, 61), (58, 61, 59), (62, 63, 61), (62, 61, 60), (64, 65, 62), (62, 65, 63), (66, 65, 64), (66, 64, 67), (48, 66, 67), (29, 54, 27), (27, 52, 23), (36, 35, 43), (35, 38, 43), (43, 38, 47), (41, 47, 38), (45, 54, 41), (54, 45, 48), (33, 59, 66), (65, 66, 59), (41, 54, 47), (57, 47, 54), (31, 57, 54), (52, 27, 54), (51, 23, 52), (24, 23, 51), (31, 54, 29), (66, 48, 33), (45, 33, 48), (63, 65, 59), (63, 59, 61), (2, 68, 69), (2, 69, 3), (2, 1, 70), (2, 70, 68), (1, 0, 71), (1, 71, 70), (0, 73, 71), (5, 4, 72), (5, 72, 73), (72, 4, 6), (72, 6, 74), (74, 6, 7), (74, 7, 75), (75, 7, 9), (75, 9, 76), (9, 8, 77), (9, 77, 76), (8, 21, 77), (0, 5, 73), (17, 78, 86), (17, 86, 18), (17, 15, 79), (17, 79, 78), (79, 15, 80), (13, 80, 15), (80, 13, 81), (11, 81, 13), (82, 81, 11), (82, 11, 10), (83, 82, 10), (83, 10, 12), (84, 83, 12), (84, 12, 14), (14, 16, 84), (85, 84, 16), (69, 85, 16), (69, 16, 3), (21, 87, 77), (21, 20, 88), (21, 88, 87), (20, 19, 89), (20, 89, 88), (19, 18, 86), (19, 86, 89), (25, 50, 22), (50, 53, 22), (37, 42, 34), (39, 34, 42), (42, 46, 39), (40, 39, 46), (26, 22, 53), (32, 44, 49), (49, 67, 32), (56, 30, 55), (44, 40, 55), (55, 49, 44), (40, 46, 55), (46, 56, 55), (30, 28, 55), (28, 26, 55), (53, 55, 26), (62, 58, 64), (67, 64, 58), (60, 58, 62), (58, 32, 67), (68, 70, 69), (70, 71, 69), (73, 85, 71), (75, 78, 74), (82, 79, 81), (83, 79, 82), (72, 74, 84), (80, 81, 79), (73, 72, 85), (69, 71, 85), (84, 85, 72), (83, 84, 74), (79, 83, 74), (76, 87, 75), (78, 75, 86), (79, 74, 78), (88, 75, 87), (86, 75, 89), (89, 75, 88), (77, 87, 76)])
me_obj_0_005.materials.append(mat_color_16448250)
me_obj_0_005.update()
me_obj_0_006 = bpy.data.meshes.new('obj_0.006')
me_obj_0_006.from_pydata([(-1.632, 1.236, -0.6589), (-1.632, 1.347, 0.3818), (-1.751, 1.39, 0.3773), (-1.751, 1.278, -0.6634), (-1.291, 1.203, -0.6553), (-1.291, 1.314, 0.3853), (-0.02372, 1.174, -0.6523), (-0.02372, 1.286, 0.3884), (1.244, 1.203, -0.6553), (1.244, 1.314, 0.3853), (1.585, 1.236, -0.6589), (1.585, 1.347, 0.3818), (1.703, 1.278, -0.6634), (1.703, 1.39, 0.3773), (1.585, 1.321, -0.668), (1.585, 1.432, 0.3727), (1.244, 1.354, -0.6715), (1.244, 1.465, 0.3692), (-0.02372, 1.382, -0.6746), (-0.02372, 1.494, 0.3661), (-1.291, 1.354, -0.6715), (-1.291, 1.465, 0.3692), (-1.632, 1.321, -0.668), (-1.632, 1.432, 0.3727), (1.619, -1.461, -0.3696), (1.619, -1.35, 0.6711), (1.349, -1.391, 0.6756), (1.349, -1.503, -0.3651), (1.682, -1.396, -0.3766), (1.682, -1.285, 0.6641), (1.587, -0.1173, -0.5138), (1.587, -0.005625, 0.5269), (1.249, -0.03851, 0.5305), (1.249, -0.1501, -0.5102), (1.703, -0.07469, -0.5183), (1.703, 0.03694, 0.5224), (1.581, -0.03213, -0.5229), (1.581, 0.0795, 0.5178), (1.228, 0.0007612, -0.5264), (1.228, 0.1124, 0.5143), (1.569, -1.335, -0.3831), (1.569, -1.224, 0.6576), (1.268, -1.291, -0.3878), (1.268, -1.179, 0.6528), (-0.08652, 0.02938, -0.5295), (-0.08652, 0.141, 0.5112), (-1.281, -0.1501, -0.5102), (-1.281, -0.03851, 0.5305), (-1.803, 0.03694, 0.5224), (-1.803, -0.07469, -0.5183), (-0.01325, -0.1788, -0.5072), (-0.01325, -0.06713, 0.5335), (-1.396, 0.00461, -0.5268), (-1.396, 0.1162, 0.5139), (-1.716, -0.02765, -0.5234), (-1.716, 0.08398, 0.5173), (-0.03419, -1.24, -0.3933), (-0.03419, -1.129, 0.6474), (-1.782, -1.17, 0.6519), (-1.782, -1.282, -0.3888), (-1.825, -1.349, -0.3816), (-1.825, -1.238, 0.6591), (-1.806, -1.404, -0.3757), (-1.806, -1.293, 0.665), (-1.557, -1.481, -0.3675), (-1.557, -1.369, 0.6732), (-0.01325, -1.532, -0.362), (-0.01325, -1.42, 0.6786), (-1.238, -1.245, -0.3927), (-1.238, -1.134, 0.6479)], [], [(0, 1, 2), (0, 2, 3), (4, 5, 1), (4, 1, 0), (6, 7, 5), (6, 5, 4), (8, 9, 7), (8, 7, 6), (10, 11, 9), (10, 9, 8), (12, 13, 11), (12, 11, 10), (12, 14, 15), (12, 15, 13), (14, 16, 17), (14, 17, 15), (16, 18, 19), (16, 19, 17), (18, 20, 21), (18, 21, 19), (20, 22, 23), (20, 23, 21), (22, 3, 2), (22, 2, 23), (24, 25, 26), (24, 26, 27), (28, 29, 25), (28, 25, 24), (30, 31, 32), (30, 32, 33), (34, 35, 31), (34, 31, 30), (34, 36, 37), (34, 37, 35), (36, 38, 39), (36, 39, 37), (32, 50, 33), (28, 40, 41), (28, 41, 29), (40, 42, 43), (40, 43, 41), (26, 66, 27), (45, 39, 44), (38, 44, 39), (46, 47, 48), (46, 48, 49), (50, 51, 47), (50, 47, 46), (32, 51, 50), (44, 52, 53), (44, 53, 45), (52, 54, 55), (52, 55, 53), (54, 49, 48), (54, 48, 55), (57, 43, 56), (42, 56, 43), (58, 59, 60), (58, 60, 61), (60, 62, 63), (60, 63, 61), (64, 65, 63), (64, 63, 62), (66, 67, 65), (66, 65, 64), (26, 67, 66), (56, 68, 69), (56, 69, 57), (68, 59, 58), (68, 58, 69), (17, 9, 15), (19, 7, 17), (21, 23, 1), (2, 1, 23), (19, 21, 7), (5, 21, 1), (7, 21, 5), (7, 9, 17), (9, 11, 15), (13, 15, 11), (35, 37, 31), (32, 31, 37), (32, 37, 39), (29, 41, 25), (26, 25, 41), (26, 41, 43), (48, 47, 55), (53, 55, 47), (45, 53, 47), (45, 47, 51), (32, 39, 51), (45, 51, 39), (26, 43, 67), (43, 57, 67), (57, 69, 67), (65, 67, 69), (65, 69, 58), (65, 58, 61), (65, 61, 63), (20, 4, 22), (18, 6, 20), (16, 14, 10), (12, 10, 14), (18, 16, 6), (8, 16, 10), (6, 16, 8), (6, 4, 20), (4, 0, 22), (3, 22, 0), (34, 30, 36), (30, 33, 36), (38, 36, 33), (38, 33, 50), (28, 24, 40), (27, 40, 24), (42, 40, 27), (42, 27, 66), (49, 54, 46), (52, 44, 46), (52, 46, 54), (50, 46, 44), (50, 44, 38), (62, 60, 64), (60, 59, 64), (68, 64, 59), (66, 64, 68), (66, 68, 56), (66, 56, 42)])
me_obj_0_006.materials.append(mat_color_16448250)
me_obj_0_006.update()
me_obj_0_007 = bpy.data.meshes.new('obj_0.007')
me_obj_0_007.from_pydata([(-0.192, -0.01505, -0.5247), (0.1429, -0.01505, -0.5247), (0.8023, -0.6811, -0.4533), (0.8442, 0.6926, -0.6006), (-0.02455, -0.1712, -0.508), (-0.02455, 0.1515, -0.5426), (0.6872, 0.8487, -0.6174), (1.209, 1.321, -0.668), (1.472, 1.473, -0.6843), (1.319, 1.212, -0.6563), (-1.595, 1.473, -0.6843), (-1.555, 1.542, -0.6918), (-1.417, 1.473, -0.6843), (-0.7363, 0.8487, -0.6174), (-0.8933, 0.6926, -0.6006), (-1.389, 1.212, -0.6563), (-0.9142, -0.7435, -0.4466), (1.26, -1.186, -0.3991), (1.388, -1.369, -0.3795), (1.42, -1.472, -0.3684), (1.349, -1.461, -0.3696), (1.186, -1.347, -0.3818), (0.6767, -0.8788, -0.4321), (-0.7572, -0.8996, -0.4298), (-1.294, -1.386, -0.3776), (-1.563, -1.545, -0.3606), (-1.404, -1.277, -0.3894), (-0.192, 0.09658, 0.516), (0.1429, 0.09658, 0.516), (0.8023, -0.5695, 0.5874), (0.8442, 0.8042, 0.4401), (-0.02455, -0.05952, 0.5327), (1.319, 1.323, 0.3844), (1.472, 1.585, 0.3563), (1.209, 1.433, 0.3727), (0.6872, 0.9603, 0.4233), (-0.02455, 0.2631, 0.4981), (-0.8933, 0.8042, 0.4401), (-0.7363, 0.9603, 0.4233), (-1.595, 1.585, 0.3563), (-1.389, 1.323, 0.3844), (-1.417, 1.585, 0.3563), (-1.555, 1.654, 0.3489), (-0.9142, -0.6319, 0.5941), (0.6767, -0.7672, 0.6086), (1.186, -1.236, 0.6589), (1.349, -1.35, 0.6711), (1.42, -1.36, 0.6723), (1.388, -1.257, 0.6612), (1.26, -1.074, 0.6416), (-0.7572, -0.788, 0.6109), (-1.404, -1.165, 0.6513), (-1.563, -1.433, 0.6801), (-1.294, -1.275, 0.663)], [], [(1, 2, 4), (4, 5, 1), (8, 9, 7), (9, 3, 7), (6, 7, 3), (5, 6, 3), (3, 1, 5), (4, 23, 0), (16, 0, 23), (5, 4, 0), (0, 14, 5), (10, 11, 12), (14, 15, 13), (13, 5, 14), (12, 13, 15), (10, 12, 15), (19, 20, 18), (20, 21, 18), (17, 18, 21), (21, 22, 17), (2, 17, 22), (2, 22, 4), (25, 26, 24), (16, 23, 26), (24, 26, 23), (0, 27, 37), (16, 27, 0), (28, 29, 2), (28, 2, 1), (4, 22, 31), (29, 49, 2), (30, 28, 1), (30, 1, 3), (23, 4, 31), (3, 9, 32), (3, 32, 30), (9, 8, 33), (9, 33, 32), (8, 7, 34), (8, 34, 33), (7, 6, 35), (7, 35, 34), (6, 5, 36), (6, 36, 35), (13, 38, 5), (36, 5, 38), (0, 37, 14), (39, 10, 15), (39, 15, 40), (15, 14, 37), (15, 37, 40), (13, 12, 41), (13, 41, 38), (12, 11, 42), (12, 42, 41), (11, 10, 39), (11, 39, 42), (16, 43, 27), (51, 43, 16), (44, 31, 22), (22, 21, 45), (22, 45, 44), (21, 20, 46), (21, 46, 45), (20, 19, 47), (20, 47, 46), (18, 48, 47), (18, 47, 19), (17, 49, 48), (17, 48, 18), (49, 17, 2), (31, 50, 23), (16, 26, 51), (26, 25, 52), (26, 52, 51), (24, 53, 52), (24, 52, 25), (50, 53, 24), (50, 24, 23), (27, 36, 37), (28, 31, 29), (31, 44, 29), (49, 29, 44), (30, 36, 28), (35, 30, 34), (36, 30, 35), (30, 32, 34), (33, 34, 32), (38, 37, 36), (36, 27, 31), (31, 28, 36), (42, 39, 41), (39, 40, 41), (38, 41, 40), (38, 40, 37), (51, 50, 43), (43, 50, 27), (44, 45, 49), (48, 49, 45), (45, 46, 48), (47, 48, 46), (51, 52, 53), (51, 53, 50), (31, 27, 50)])
me_obj_0_007.materials.append(mat_color_16448250)
me_obj_0_007.update()
me_obj_0_008 = bpy.data.meshes.new('obj_0.008')
me_obj_0_008.from_pydata([(1.549, -0.9985, 0.6334), (1.761, -0.7961, 0.6117), (0.03321, -1.144, 0.6491), (1.447, -0.7948, 0.6116), (1.136, -0.9946, 0.633), (0.6381, -1.11, 0.6454), (0.03708, -1.348, 0.671), (0.5192, -1.327, 0.6687), (0.9307, -1.263, 0.6618), (1.273, -1.154, 0.6501), (-0.4991, -1.098, 0.6442), (-0.682, -1.046, 0.6385), (-0.7793, -0.9738, 0.6308), (-0.7302, -1.558, 0.6935), (-0.7479, -1.442, 0.681), (-0.7121, -1.405, 0.6771), (-1.219, -1.484, 0.6855), (-0.5555, -1.376, 0.6739), (-0.9101, -0.8567, 0.6182), (-1.198, -0.9738, 0.6308), (-1.434, -1.109, 0.6453), (-1.515, -1.221, 0.6573), (-1.442, -1.337, 0.6697), (-0.8389, -0.886, 0.6214), (-1.001, -1.584, 0.6962), (-0.8264, -1.607, 0.6987), (1.513, 1.25, -0.6604), (1.513, 1.361, 0.3803), (1.607, 1.35, -0.6711), (1.607, 1.461, 0.3696), (1.771, 0.5004, -0.58), (1.771, 0.612, 0.4607), (1.795, 0.785, 0.4421), (1.795, 0.6733, -0.5986), (1.785, 0.1634, -0.5439), (1.785, 0.275, 0.4968), (1.781, -0.2531, -0.4992), (1.781, -0.1415, 0.5415), (1.954, 0.5498, -0.5853), (1.954, 0.6614, 0.4554), (1.88, 0.6803, -0.5993), (1.88, 0.7919, 0.4414), (1.665, -0.6158, -0.4603), (1.665, -0.5041, 0.5804), (2.026, -0.00312, -0.526), (2.026, 0.1085, 0.5147), (2.006, 0.3119, -0.5598), (2.006, 0.4235, 0.4809), (1.909, -0.6567, -0.4559), (1.909, -0.545, 0.5848), (1.997, -0.3556, -0.4882), (1.997, -0.244, 0.5525), (1.297, 1.222, 0.3952), (1.297, 1.11, -0.6454), (1.283, 1.585, -0.6964), (1.283, 1.697, 0.3443), (-0.03619, 1.454, -0.6823), (-0.03619, 1.565, 0.3584), (-0.04529, 1.374, 0.3789), (-0.04529, 1.263, -0.6618), (0.8639, 1.878, 0.3249), (0.8639, 1.766, -0.7158), (0.7973, 1.719, -0.7107), (0.7973, 1.831, 0.3299), (0.7697, 1.61, -0.699), (0.7351, 1.533, -0.6907), (0.7351, 1.644, 0.3499), (0.7697, 1.722, 0.3417), (0.6101, 1.485, -0.6856), (0.6101, 1.597, 0.3551), (0.5256, 1.341, 0.3825), (0.5256, 1.229, -0.6582), (0.7037, 1.173, -0.6522), (0.7697, 1.09, -0.6432), (0.7697, 1.201, 0.3975), (0.7037, 1.285, 0.3885), (0.8038, 0.9803, -0.6315), (0.8038, 1.092, 0.4092), (0.8849, 0.9335, -0.6265), (0.8849, 1.045, 0.4142), (-0.6401, 1.419, -0.6786), (-0.6401, 1.531, 0.3621), (-1.483, 1.116, -0.646), (-1.483, 1.227, 0.3947), (-1.198, 1.149, 0.4031), (-1.198, 1.038, -0.6376), (-0.9842, 1.24, 0.3933), (-0.9842, 1.128, -0.6473), (-0.7006, 1.308, 0.386), (-0.7006, 1.196, -0.6547), (-1.115, 1.309, -0.6668), (-1.115, 1.421, 0.3739), (-1.763, 0.8294, -0.6153), (-1.763, 0.9411, 0.4254), (-1.919, 0.5357, -0.5838), (-1.919, 0.6474, 0.4569), (-1.846, -0.6558, -0.456), (-1.846, -0.5442, 0.5847), (-1.962, -0.339, 0.5627), (-1.962, -0.4506, -0.478), (-1.753, -0.6796, -0.4534), (-1.753, -0.5679, 0.5872), (-1.715, -0.5472, -0.4676), (-1.715, -0.4356, 0.5731), (-1.763, -0.1725, 0.5448), (-1.763, -0.2841, -0.4959), (-1.801, 0.1877, 0.5062), (-1.801, 0.07608, -0.5345), (-1.708, 0.5548, 0.4668), (-1.708, 0.4431, -0.5739), (-1.501, 0.8885, 0.431), (-1.501, 0.7769, -0.6097), (-2.008, 0.1972, -0.5475), (-2.008, 0.3088, 0.4932), (-2.024, -0.1453, -0.5107), (-2.024, -0.03365, 0.5299), (1.761, -0.9077, -0.429), (1.549, -1.11, -0.4073), (0.03321, -1.256, -0.3916), (1.447, -0.9064, -0.4291), (1.136, -1.106, -0.4077), (0.6381, -1.222, -0.3953), (0.03708, -1.46, -0.3697), (0.5192, -1.439, -0.372), (0.9307, -1.374, -0.3789), (1.273, -1.265, -0.3906), (-0.4991, -1.21, -0.3965), (-0.682, -1.158, -0.4022), (-0.7793, -1.085, -0.4099), (-0.8389, -0.9976, -0.4193), (-0.9101, -0.9684, -0.4225), (-1.198, -1.085, -0.4099), (-1.434, -1.221, -0.3954), (-1.515, -1.333, -0.3834), (-1.442, -1.448, -0.371), (-1.219, -1.595, -0.3552), (-0.7302, -1.67, -0.3472), (-0.7479, -1.554, -0.3597), (-0.7121, -1.517, -0.3636), (-0.5555, -1.487, -0.3668), (-0.8264, -1.719, -0.342), (-1.001, -1.696, -0.3444)], [], [(1, 3, 0), (5, 8, 4), (8, 9, 4), (6, 7, 2), (8, 5, 7), (3, 4, 9), (9, 0, 3), (17, 6, 10), (11, 17, 10), (2, 10, 6), (5, 2, 7), (12, 15, 11), (15, 12, 14), (14, 12, 24), (17, 11, 15), (18, 19, 24), (21, 22, 20), (22, 16, 20), (19, 20, 16), (16, 24, 19), (12, 23, 24), (18, 24, 23), (13, 14, 25), (24, 25, 14), (28, 29, 27), (28, 27, 26), (28, 54, 29), (30, 31, 33), (32, 33, 31), (30, 34, 35), (30, 35, 31), (35, 34, 36), (35, 36, 37), (38, 39, 46), (40, 41, 39), (40, 39, 38), (40, 33, 32), (40, 32, 41), (37, 36, 42), (37, 42, 43), (46, 47, 45), (46, 45, 44), (39, 47, 46), (1, 48, 49), (50, 51, 49), (50, 49, 48), (50, 44, 51), (45, 51, 44), (53, 26, 52), (27, 52, 26), (54, 55, 29), (56, 80, 81), (56, 81, 57), (58, 59, 71), (88, 89, 58), (59, 58, 89), (60, 61, 62), (60, 62, 63), (64, 65, 66), (64, 66, 67), (66, 65, 68), (66, 68, 69), (56, 57, 68), (69, 68, 57), (70, 58, 71), (75, 70, 71), (62, 64, 67), (62, 67, 63), (72, 73, 74), (72, 74, 75), (74, 73, 76), (74, 76, 77), (78, 79, 77), (78, 77, 76), (72, 75, 71), (52, 79, 78), (52, 78, 53), (54, 61, 60), (54, 60, 55), (82, 92, 83), (86, 84, 85), (86, 85, 87), (88, 86, 87), (88, 87, 89), (80, 90, 91), (80, 91, 81), (83, 91, 82), (90, 82, 91), (92, 93, 83), (92, 94, 95), (92, 95, 93), (96, 97, 99), (98, 99, 97), (100, 101, 97), (100, 97, 96), (102, 103, 101), (102, 101, 100), (104, 103, 102), (104, 102, 105), (106, 104, 105), (106, 105, 107), (108, 106, 107), (108, 107, 109), (98, 115, 99), (114, 99, 115), (110, 108, 109), (110, 109, 111), (111, 85, 110), (84, 110, 85), (113, 95, 112), (94, 112, 95), (112, 114, 115), (112, 115, 113), (3, 43, 42), (1, 116, 48), (1, 0, 117), (1, 117, 116), (118, 126, 2), (119, 120, 4), (119, 4, 3), (4, 120, 121), (4, 121, 5), (5, 121, 118), (5, 118, 2), (123, 7, 6), (123, 6, 122), (124, 8, 7), (124, 7, 123), (8, 124, 125), (42, 119, 3), (0, 9, 125), (0, 125, 117), (9, 8, 125), (126, 10, 2), (10, 126, 127), (10, 127, 11), (17, 122, 6), (11, 127, 128), (11, 128, 12), (129, 23, 12), (129, 12, 128), (129, 130, 18), (129, 18, 23), (130, 131, 19), (130, 19, 18), (131, 132, 20), (131, 20, 19), (132, 133, 21), (132, 21, 20), (133, 134, 22), (133, 22, 21), (22, 135, 16), (135, 22, 134), (14, 13, 136), (14, 136, 137), (15, 14, 137), (15, 137, 138), (17, 15, 138), (17, 138, 139), (139, 122, 17), (140, 136, 25), (13, 25, 136), (16, 135, 24), (141, 24, 135), (25, 24, 141), (25, 141, 140), (54, 28, 26), (38, 30, 40), (34, 30, 46), (46, 44, 34), (38, 46, 30), (33, 40, 30), (44, 50, 36), (36, 34, 44), (50, 48, 42), (42, 36, 50), (80, 56, 59), (80, 59, 89), (68, 71, 56), (59, 56, 71), (68, 65, 72), (73, 53, 76), (73, 72, 53), (78, 76, 53), (71, 68, 72), (53, 72, 65), (53, 65, 64), (53, 64, 62), (53, 62, 61), (53, 61, 54), (53, 54, 26), (111, 82, 85), (92, 82, 111), (82, 90, 85), (87, 85, 90), (80, 89, 90), (89, 87, 90), (105, 102, 99), (96, 99, 102), (100, 96, 102), (114, 105, 99), (107, 105, 114), (107, 112, 109), (94, 92, 109), (92, 111, 109), (94, 109, 112), (114, 112, 107), (117, 119, 116), (48, 116, 42), (121, 120, 124), (125, 124, 120), (124, 123, 121), (118, 121, 123), (118, 123, 122), (120, 119, 125), (117, 125, 119), (42, 116, 119), (126, 118, 122), (126, 122, 139), (127, 126, 139), (132, 131, 135), (134, 132, 135), (137, 141, 131), (138, 137, 131), (133, 132, 134), (131, 128, 138), (139, 138, 127), (130, 129, 131), (129, 128, 131), (127, 138, 128), (135, 131, 141), (140, 141, 137), (140, 137, 136), (35, 47, 31), (32, 31, 41), (39, 41, 31), (37, 45, 35), (39, 31, 47), (45, 47, 35), (1, 49, 43), (51, 43, 49), (45, 37, 51), (43, 51, 37), (1, 43, 3), (88, 58, 81), (57, 81, 58), (69, 75, 66), (69, 57, 70), (55, 66, 75), (70, 75, 69), (58, 70, 57), (74, 77, 52), (79, 52, 77), (55, 60, 63), (55, 63, 67), (55, 67, 66), (74, 55, 75), (55, 74, 52), (29, 55, 27), (52, 27, 55), (86, 91, 84), (84, 83, 110), (81, 91, 88), (83, 84, 91), (86, 88, 91), (104, 98, 103), (101, 103, 97), (95, 113, 108), (106, 115, 104), (115, 98, 104), (97, 103, 98), (106, 108, 113), (110, 93, 108), (83, 93, 110), (95, 108, 93), (115, 106, 113)])
me_obj_0_008.materials.append(mat_color_16448250)
me_obj_0_008.update()
me_obj_0_009 = bpy.data.meshes.new('obj_0.009')
me_obj_0_009.from_pydata([(-1.972, -1.042, -0.4145), (-2.247, -1.013, -0.4177), (-1.539, -1.135, -0.4046), (-2.171, -0.8342, -0.4368), (-2.402, -0.8862, -0.4313), (-0.9885, -1.407, -0.3755), (-0.4064, -1.059, -0.4127), (-0.4443, -1.459, -0.3699), (-1.847, -0.8342, -0.4368), (-1.458, -0.924, -0.4272), (-0.999, -1.146, -0.4034), (-2.47, -0.6033, -0.4616), (1.461, -0.4791, -0.4749), (1.461, -0.3675, 0.5658), (1.365, -0.816, -0.4388), (1.365, -0.7044, 0.6019), (1.555, -0.9695, -0.4223), (1.555, -0.8579, 0.6183), (1.369, -1.172, 0.652), (1.369, -1.283, -0.3887), (1.657, -0.601, -0.4619), (1.657, -0.4894, 0.5788), (0.8291, -0.3101, -0.4931), (0.8291, -0.1985, 0.5476), (0.7597, -0.5145, -0.4711), (0.7597, -0.4029, 0.5695), (0.4873, -0.9383, -0.4257), (0.4873, -0.8267, 0.615), (1.034, -0.3945, -0.484), (1.034, -0.2829, 0.5567), (0.8611, -0.7099, 0.6025), (0.8611, -0.8215, -0.4382), (0.6879, 1.757, 0.3379), (0.6547, 1.692, 0.3449), (0.7768, 1.742, 0.3394), (-0.3082, 1.661, 0.3482), (1.343, 0.7565, 0.4452), (-0.21, -1.305, -0.3863), (-0.21, -1.193, 0.6543), (-0.2768, -1.659, 0.7043), (-0.2768, -1.771, -0.3364), (1.454, 0.3985, 0.4836), (1.37, 1.184, 0.3993), (1.492, 0.0163, 0.5246), (0.3192, -1.173, -0.4005), (0.3192, -1.062, 0.6402), (1.696, -0.03313, 0.5299), (1.673, 0.4271, 0.4805), (1.586, 0.8072, 0.4397), (0.2806, -1.313, -0.3855), (0.2806, -1.201, 0.6552), (0.4977, 0.8176, 0.4386), (0.7358, 1.555, 0.3595), (0.9269, 1.348, 0.3817), (0.7306, -1.69, -0.345), (0.7306, -1.579, 0.6957), (1.165, 1.077, 0.4108), (0.6861, -1.844, -0.3286), (0.6861, -1.732, 0.7121), (0.7501, -1.852, -0.3277), (0.7483, 0.8747, 0.4325), (0.7501, -1.74, 0.713), (0.5108, 1.129, 0.4053), (0.3637, -1.328, -0.3839), (0.3637, -1.216, 0.6568), (1.058, 1.534, 0.3617), (1.196, -1.126, -0.4056), (0.9478, -1.427, -0.3732), (0.9478, -1.316, 0.6675), (0.3166, 1.256, 0.3917), (1.196, -1.014, 0.6351), (0.2576, 1.252, 0.3921), (0.2361, 1.192, 0.3984), (-0.21, 1.313, 0.3855), (-0.2488, 1.585, 0.3563), (0.5605, -1.188, -0.3989), (0.5605, -1.076, 0.6418), (0.7669, 0.4056, 0.4828), (0.8536, 0.003295, 0.526), (-0.1826, 0.005897, 0.5257), (-0.3919, 0.005897, 0.5257), (0.8484, -1.805, -0.3327), (0.8484, -1.694, 0.708), (0.833, 0.204, 0.5044), (1.105, -1.59, -0.3558), (1.105, -1.478, 0.6849), (1.07, 0.1559, 0.5096), (0.9583, 0.5575, 0.4665), (-2.402, -0.7746, 0.6094), (-2.47, -0.4917, 0.5791), (-2.247, -0.9015, 0.623), (-1.972, -0.9307, 0.6262), (-1.539, -1.023, 0.6361), (-2.171, -0.7226, 0.6038), (-0.9885, -1.295, 0.6652), (-0.4064, -0.9477, 0.628), (-0.4443, -1.347, 0.6708), (-0.999, -1.035, 0.6373), (-1.458, -0.8124, 0.6135), (-1.847, -0.7226, 0.6038), (0.6547, 1.58, -0.6958), (0.6879, 1.645, -0.7028), (0.7768, 1.631, -0.7013), (-0.3082, 1.549, -0.6925), (1.343, 0.6449, -0.5955), (1.454, 0.2869, -0.5571), (1.37, 1.072, -0.6414), (1.492, -0.09532, -0.5161), (1.586, 0.6956, -0.6009), (1.673, 0.3154, -0.5602), (1.696, -0.1448, -0.5108), (0.4977, 0.706, -0.6021), (0.9269, 1.237, -0.659), (0.7358, 1.444, -0.6812), (1.165, 0.9657, -0.6299), (0.5108, 1.017, -0.6354), (0.7483, 0.763, -0.6082), (1.058, 1.423, -0.6789), (0.2361, 1.081, -0.6422), (0.2576, 1.14, -0.6486), (0.3166, 1.144, -0.649), (-0.2488, 1.473, -0.6844), (-0.21, 1.202, -0.6552), (0.7669, 0.294, -0.5579), (0.8536, -0.1083, -0.5147), (-0.1826, -0.1057, -0.515), (-0.3919, -0.1057, -0.515), (0.833, 0.09242, -0.5362), (0.9583, 0.4458, -0.5742), (1.07, 0.04423, -0.5311), (-1.972, 0.9425, 0.4252), (-1.02, 1.307, 0.3862), (-1.543, 1.043, 0.4145), (-0.4129, 0.9621, 0.4231), (-1.826, 0.7344, 0.4476), (-1.454, 0.8242, 0.4379), (-1.02, 1.047, 0.4141), (-0.4652, 1.348, 0.3817), (-0.5738, 1.554, 0.3597), (-2.171, 0.7344, 0.4476), (-2.247, 0.9133, 0.4284), (-2.402, 0.7864, 0.442), (-2.47, 0.5034, 0.4723), (-2.485, 0.005897, 0.5257), (-0.5738, 1.442, -0.681), (-1.972, 0.8309, -0.6155), (-1.02, 1.195, -0.6545), (-1.543, 0.9311, -0.6262), (-0.4129, 0.8505, -0.6176), (-1.454, 0.7126, -0.6028), (-1.826, 0.6227, -0.5931), (-1.02, 0.935, -0.6266), (-0.4652, 1.237, -0.659), (-2.171, 0.6227, -0.5931), (-2.247, 0.8016, -0.6123), (-2.402, 0.6748, -0.5987), (-2.47, 0.3918, -0.5684), (-2.485, -0.1057, -0.515)], [], [(0, 1, 3), (3, 8, 0), (2, 0, 8), (1, 4, 3), (8, 9, 2), (9, 10, 2), (5, 2, 10), (10, 7, 5), (40, 5, 7), (11, 3, 4), (157, 3, 11), (13, 12, 14), (13, 14, 15), (16, 17, 18), (16, 18, 19), (20, 21, 17), (20, 17, 16), (22, 23, 78), (23, 22, 24), (23, 24, 25), (25, 24, 26), (25, 26, 27), (15, 14, 70), (66, 70, 14), (28, 29, 30), (28, 30, 31), (32, 33, 34), (86, 29, 28), (37, 38, 39), (37, 39, 40), (47, 48, 41), (65, 53, 42), (43, 13, 46), (45, 27, 44), (26, 44, 27), (42, 36, 48), (36, 41, 48), (41, 43, 47), (46, 47, 43), (21, 46, 13), (44, 49, 50), (44, 50, 45), (53, 65, 52), (56, 42, 53), (33, 52, 34), (54, 57, 58), (54, 58, 55), (59, 61, 58), (59, 58, 57), (62, 51, 60), (77, 60, 51), (61, 59, 81), (63, 64, 50), (63, 50, 49), (36, 42, 56), (34, 52, 65), (69, 71, 72), (51, 62, 72), (69, 72, 62), (66, 67, 68), (66, 68, 70), (54, 55, 67), (68, 67, 55), (74, 137, 73), (75, 76, 64), (75, 64, 63), (75, 31, 76), (30, 76, 31), (61, 81, 82), (86, 87, 83), (77, 83, 87), (84, 85, 82), (84, 82, 81), (84, 19, 85), (18, 85, 19), (60, 77, 87), (86, 83, 78), (88, 89, 4), (11, 4, 89), (88, 4, 90), (1, 90, 4), (91, 90, 1), (91, 1, 0), (92, 91, 0), (92, 0, 2), (93, 99, 3), (8, 3, 99), (94, 92, 2), (94, 2, 5), (5, 40, 94), (39, 94, 40), (3, 153, 93), (95, 6, 7), (95, 7, 96), (96, 7, 10), (96, 10, 97), (10, 9, 98), (10, 98, 97), (9, 8, 99), (9, 99, 98), (13, 15, 21), (21, 15, 17), (80, 95, 79), (157, 11, 89), (25, 29, 23), (27, 30, 25), (23, 29, 78), (70, 18, 17), (15, 70, 17), (30, 29, 25), (86, 78, 29), (58, 61, 55), (61, 82, 55), (55, 82, 68), (50, 64, 45), (64, 76, 45), (27, 45, 76), (30, 27, 76), (82, 85, 68), (85, 18, 68), (70, 68, 18), (101, 102, 100), (106, 108, 104), (105, 104, 108), (108, 109, 105), (107, 105, 109), (20, 12, 110), (109, 110, 107), (111, 118, 115), (100, 102, 113), (102, 117, 113), (112, 113, 117), (115, 116, 111), (128, 123, 116), (117, 106, 112), (114, 112, 106), (104, 114, 106), (119, 120, 118), (120, 115, 118), (148, 152, 122), (111, 116, 123), (126, 148, 125), (129, 124, 127), (123, 128, 127), (129, 127, 128), (138, 137, 35), (132, 130, 134), (131, 132, 136), (136, 137, 131), (138, 131, 137), (135, 136, 132), (134, 135, 132), (74, 35, 137), (79, 73, 133), (80, 79, 133), (137, 133, 73), (139, 134, 130), (139, 130, 140), (140, 141, 139), (141, 142, 139), (139, 142, 143), (89, 93, 143), (19, 66, 16), (20, 14, 12), (12, 107, 110), (6, 125, 37), (22, 124, 28), (129, 28, 124), (24, 22, 28), (20, 16, 14), (26, 24, 31), (28, 31, 24), (40, 7, 37), (6, 37, 7), (57, 54, 59), (81, 59, 54), (54, 67, 81), (49, 44, 63), (75, 63, 44), (44, 26, 75), (31, 75, 26), (81, 67, 84), (19, 84, 67), (19, 67, 66), (66, 14, 16), (138, 35, 103), (103, 144, 138), (146, 147, 132), (146, 132, 131), (132, 147, 145), (132, 145, 130), (134, 153, 150), (34, 102, 101), (34, 101, 32), (144, 146, 131), (144, 131, 138), (101, 100, 33), (101, 33, 32), (149, 135, 134), (149, 134, 150), (102, 34, 65), (151, 136, 135), (151, 135, 149), (35, 74, 103), (137, 136, 151), (137, 151, 152), (110, 46, 21), (110, 21, 20), (137, 148, 133), (36, 104, 105), (36, 105, 41), (137, 152, 148), (133, 148, 126), (133, 126, 80), (65, 42, 106), (41, 105, 107), (41, 107, 43), (6, 95, 126), (80, 126, 95), (42, 48, 106), (145, 140, 130), (43, 107, 12), (43, 12, 13), (134, 139, 153), (109, 47, 46), (109, 46, 110), (139, 93, 153), (108, 48, 47), (108, 47, 109), (145, 154, 140), (154, 155, 141), (154, 141, 140), (108, 106, 48), (155, 156, 142), (155, 142, 141), (156, 157, 143), (156, 143, 142), (51, 111, 77), (157, 89, 143), (100, 113, 52), (100, 52, 33), (113, 112, 53), (113, 53, 52), (53, 112, 114), (53, 114, 56), (116, 60, 128), (115, 62, 60), (115, 60, 116), (115, 120, 62), (56, 114, 104), (56, 104, 36), (117, 65, 106), (117, 102, 65), (120, 69, 62), (72, 118, 111), (72, 111, 51), (120, 119, 71), (120, 71, 69), (119, 118, 72), (119, 72, 71), (121, 74, 73), (121, 73, 122), (73, 79, 122), (74, 121, 103), (111, 123, 77), (90, 91, 93), (99, 93, 91), (92, 99, 91), (124, 22, 78), (90, 93, 88), (79, 125, 122), (39, 96, 94), (38, 37, 79), (79, 37, 125), (89, 88, 93), (77, 123, 127), (77, 127, 83), (83, 127, 124), (83, 124, 78), (128, 87, 86), (128, 86, 129), (39, 38, 96), (95, 96, 38), (38, 79, 95), (86, 28, 129), (139, 143, 93), (60, 87, 128), (99, 92, 98), (97, 98, 92), (92, 94, 97), (96, 97, 94), (103, 121, 152), (147, 150, 145), (146, 151, 147), (145, 150, 153), (151, 146, 152), (149, 147, 151), (150, 147, 149), (146, 144, 152), (121, 122, 152), (144, 103, 152), (122, 125, 148), (125, 6, 126), (154, 153, 155), (156, 155, 153), (145, 153, 154), (157, 156, 153), (157, 153, 3)])
me_obj_0_009.materials.append(mat_color_16448250)
me_obj_0_009.update()
me_obj_0_010 = bpy.data.meshes.new('obj_0.010')
me_obj_0_010.from_pydata([(0.6139, -0.3206, 0.5233), (0.6139, -0.3206, -0.5233), (0.5197, -0.6739, -0.5233), (0.5197, -0.6739, 0.5233), (1.776, -0.6974, -0.5233), (1.776, -0.6974, 0.5233), (1.65, -0.6739, 0.5233), (1.65, -0.6739, -0.5233), (1.752, -0.5718, -0.5233), (1.752, -0.5718, 0.5233), (1.556, -0.3206, -0.5233), (1.556, -0.3206, 0.5233), (0.7709, -0.4776, -0.5233), (0.7709, -0.4776, 0.5233), (1.399, -0.4776, 0.5233), (1.399, -0.4776, -0.5233), (1.085, -0.1741, 0.5233), (1.085, -0.1741, -0.5233), (-0.7781, -1.357, 0.5233), (-0.7781, -1.357, -0.5233), (0.0231, -1.07, -0.5233), (0.0231, -1.07, 0.5233), (-0.1854, -0.9657, -0.5233), (-0.1854, -0.9657, 0.5233), (-0.2234, -1.367, -0.5233), (-0.2234, -1.367, 0.5233), (-0.8304, -1.053, -0.5233), (-0.8304, -1.053, 0.5233), (0.4177, -0.5718, -0.5233), (0.4177, -0.5718, 0.5233), (-0.3202, -1.579, -0.5233), (-0.3202, -1.579, 0.5233), (-0.06639, -1.629, -0.5233), (-0.06639, -1.629, 0.5233), (-0.0128, -1.457, -0.5233), (-0.0128, -1.457, 0.5233), (0.3941, -0.6974, 0.5233), (0.3941, -0.6974, -0.5233), (-1.326, -0.8296, -0.5233), (-1.326, -0.8296, 0.5233), (-1.793, -0.9486, 0.5233), (-2.212, -0.8963, 0.5233), (-2.212, -0.8963, -0.5233), (-1.793, -0.9486, -0.5233), (-1.321, -1.09, 0.5233), (-1.321, -1.09, -0.5233), (-2.055, -0.7393, -0.5233), (-2.055, -0.7393, 0.5233), (1.556, 0.3074, 0.5233), (1.752, 0.5586, 0.5233), (1.776, 0.6842, 0.5233), (1.65, 0.6606, 0.5233), (1.399, 0.4644, 0.5233), (1.252, -0.006629, 0.5233), (-1.72, -0.7393, -0.5233), (-1.72, -0.7393, 0.5233), (0.6349, 0.2864, 0.5233), (0.9175, -0.006629, 0.5233), (0.7919, 0.4434, 0.5233), (1.085, 0.1608, 0.5233), (-0.08732, 1.668, 0.5233), (-0.82, 1.312, 0.5233), (-0.8304, 1.04, 0.5233), (-0.2548, 1.354, 0.5233), (-0.3595, 1.561, 0.5233), (-0.1972, 0.9563, 0.5233), (0.005728, 1.168, 0.5233), (-0.03446, 1.531, 0.5233), (-0.1711, -0.006629, 0.5233), (0.04487, 0.05879, 0.5233), (0.4622, 0.7051, 0.5233), (0.3798, 0.7172, 0.5233), (0.3523, 0.6528, 0.5233), (-1.356, 1.047, 0.5233), (-1.814, 0.9144, 0.5233), (-2.055, 0.726, 0.5233), (-1.689, 0.726, 0.5233), (-1.291, 0.8124, 0.5233), (-2.212, 0.883, 0.5233), (1.399, 0.4644, -0.5233), (1.65, 0.6606, -0.5233), (1.776, 0.6842, -0.5233), (1.752, 0.5586, -0.5233), (1.556, 0.3074, -0.5233), (1.252, -0.006629, -0.5233), (0.7919, 0.4434, -0.5233), (0.9175, -0.006629, -0.5233), (0.6349, 0.2864, -0.5233), (1.085, 0.1608, -0.5233), (-0.08732, 1.668, -0.5233), (-0.82, 1.312, -0.5233), (-0.2548, 1.354, -0.5233), (-0.8304, 1.04, -0.5233), (-0.3595, 1.561, -0.5233), (-0.1972, 0.9563, -0.5233), (-0.03446, 1.531, -0.5233), (0.005728, 1.168, -0.5233), (-0.1711, -0.006629, -0.5233), (0.04487, 0.05879, -0.5233), (0.3523, 0.6528, -0.5233), (0.3798, 0.7172, -0.5233), (0.4622, 0.7051, -0.5233), (-1.814, 0.9144, -0.5233), (-1.356, 1.047, -0.5233), (-2.055, 0.726, -0.5233), (-1.291, 0.8124, -0.5233), (-1.689, 0.726, -0.5233), (-2.212, 0.883, -0.5233)], [], [(36, 37, 3), (2, 3, 37), (13, 3, 2), (4, 5, 6), (4, 6, 7), (8, 9, 5), (8, 5, 4), (10, 11, 9), (10, 9, 8), (12, 13, 2), (16, 13, 12), (6, 14, 15), (6, 15, 7), (16, 12, 17), (14, 16, 17), (14, 17, 15), (23, 22, 24), (23, 24, 25), (25, 24, 26), (25, 26, 27), (45, 19, 18), (29, 0, 28), (1, 28, 0), (18, 19, 31), (30, 31, 19), (32, 33, 31), (32, 31, 30), (34, 35, 33), (34, 33, 32), (21, 35, 34), (21, 34, 20), (28, 37, 36), (28, 36, 29), (39, 27, 38), (26, 38, 27), (40, 41, 42), (40, 42, 43), (44, 40, 43), (44, 43, 45), (50, 51, 49), (51, 52, 49), (48, 49, 52), (48, 52, 53), (18, 44, 45), (38, 54, 55), (38, 55, 39), (56, 57, 58), (47, 55, 46), (54, 46, 55), (52, 59, 53), (59, 57, 53), (58, 57, 59), (104, 47, 46), (41, 78, 42), (107, 42, 78), (64, 61, 63), (62, 63, 61), (61, 73, 62), (65, 66, 63), (66, 67, 63), (64, 63, 67), (64, 67, 60), (68, 69, 65), (66, 65, 69), (68, 23, 69), (70, 71, 72), (58, 70, 56), (72, 56, 70), (74, 78, 75), (77, 73, 76), (77, 62, 73), (73, 74, 76), (75, 76, 74), (47, 75, 78), (0, 29, 13), (3, 13, 29), (16, 57, 13), (0, 13, 57), (57, 16, 53), (6, 9, 14), (9, 11, 14), (5, 9, 6), (11, 53, 14), (16, 14, 53), (33, 35, 25), (23, 25, 21), (21, 69, 23), (27, 18, 25), (18, 31, 25), (21, 25, 35), (33, 25, 31), (36, 3, 29), (44, 39, 40), (40, 47, 41), (47, 40, 55), (39, 55, 40), (39, 44, 27), (18, 27, 44), (78, 41, 47), (81, 82, 80), (79, 80, 82), (82, 83, 79), (83, 84, 79), (88, 79, 84), (86, 87, 85), (101, 85, 87), (85, 88, 86), (86, 88, 84), (10, 15, 84), (90, 92, 103), (92, 90, 91), (93, 91, 90), (91, 93, 95), (89, 95, 93), (94, 91, 96), (96, 98, 94), (95, 96, 91), (97, 94, 98), (20, 22, 98), (97, 98, 22), (100, 101, 99), (87, 99, 101), (92, 105, 103), (106, 103, 105), (104, 102, 106), (102, 103, 106), (102, 104, 107), (37, 28, 2), (1, 86, 12), (2, 28, 12), (12, 86, 17), (84, 17, 86), (4, 7, 8), (7, 15, 8), (10, 8, 15), (17, 84, 15), (20, 34, 24), (22, 20, 24), (26, 24, 19), (26, 19, 45), (30, 24, 32), (19, 24, 30), (34, 32, 24), (1, 12, 28), (42, 46, 43), (54, 43, 46), (45, 43, 38), (26, 45, 38), (54, 38, 43), (107, 104, 42), (42, 104, 46), (83, 48, 53), (83, 53, 84), (82, 49, 48), (82, 48, 83), (81, 50, 49), (81, 49, 82), (81, 80, 51), (81, 51, 50), (80, 79, 52), (80, 52, 51), (79, 88, 52), (84, 53, 11), (84, 11, 10), (0, 57, 1), (86, 1, 57), (87, 86, 57), (87, 57, 56), (85, 101, 58), (88, 59, 52), (59, 88, 85), (59, 85, 58), (60, 89, 64), (89, 93, 64), (90, 103, 61), (93, 90, 61), (93, 61, 64), (95, 67, 66), (95, 66, 96), (95, 89, 67), (60, 67, 89), (77, 92, 62), (63, 62, 92), (63, 92, 91), (63, 94, 65), (63, 91, 94), (65, 94, 97), (97, 68, 65), (68, 97, 22), (68, 22, 23), (66, 69, 98), (66, 98, 96), (69, 21, 20), (69, 20, 98), (87, 56, 99), (72, 99, 56), (101, 70, 58), (101, 100, 71), (101, 71, 70), (100, 99, 72), (100, 72, 71), (103, 102, 74), (103, 74, 73), (74, 102, 78), (103, 73, 61), (77, 105, 92), (75, 104, 76), (106, 76, 104), (77, 76, 106), (77, 106, 105), (47, 104, 75), (102, 107, 78)])
me_obj_0_010.materials.append(mat_color_16448250)
me_obj_0_010.update()
me_plane = bpy.data.meshes.new('Plane')
me_plane.from_pydata([(-1.44, -1.469, -0.1931), (1.44, -1.469, -0.1931), (-1.44, 1.394, -0.5002), (1.44, 1.394, -0.5002), (-1.746, 1.004, -0.4584), (-1.997, 0.3599, -0.3893), (-1.997, -0.4342, -0.3041), (-1.746, -1.079, -0.2349), (-1.048, -1.773, -0.1604), (-0.3993, -2.022, -0.1337), (0.3993, -2.022, -0.1337), (1.048, -1.773, -0.1604), (1.746, -1.079, -0.2349), (1.997, -0.4342, -0.3041), (1.997, 0.3599, -0.3893), (1.746, 1.004, -0.4584), (1.048, 1.699, -0.5329), (0.3993, 1.948, -0.5596), (-0.3993, 1.948, -0.5596), (-1.048, 1.699, -0.5329), (-1.056, -1.087, -0.2341), (-1.056, -0.3871, -0.3091), (-1.056, 0.3127, -0.3842), (-1.056, 1.012, -0.4593), (-0.3519, -1.087, -0.2341), (-0.3519, -0.3871, -0.3091), (-0.3519, 0.3127, -0.3842), (-0.3519, 1.012, -0.4593), (0.3519, -1.087, -0.2341), (0.3519, -0.3871, -0.3091), (0.3519, 0.3127, -0.3842), (0.3519, 1.012, -0.4593), (1.056, -1.087, -0.2341), (1.056, -0.3871, -0.3091), (1.056, 0.3127, -0.3842), (1.056, 1.012, -0.4593), (-1.44, -1.469, -0.1931), (1.44, -1.469, -0.1931), (-1.44, 1.394, -0.5002), (1.44, 1.394, -0.5002), (-1.746, 1.004, -0.4584), (-1.997, 0.3599, -0.3893), (-1.997, -0.4342, -0.3041), (-1.746, -1.079, -0.2349), (-1.048, -1.773, -0.1604), (-0.3993, -2.022, -0.1337), (0.3993, -2.022, -0.1337), (1.048, -1.773, -0.1604), (1.746, -1.079, -0.2349), (1.997, -0.4342, -0.3041), (1.997, 0.3599, -0.3893), (1.746, 1.004, -0.4584), (1.048, 1.699, -0.5329), (0.3993, 1.948, -0.5596), (-0.3993, 1.948, -0.5596), (-1.048, 1.699, -0.5329), (-1.746, -1.004, 0.4584), (-1.44, -1.394, 0.5002), (1.048, -1.699, 0.5329), (1.44, -1.394, 0.5002), (1.746, 1.079, 0.2349), (1.44, 1.469, 0.1931), (-1.048, 1.773, 0.1604), (-1.44, 1.469, 0.1931), (-1.746, 1.079, 0.2349), (-1.997, 0.4342, 0.3041), (-1.997, -0.3599, 0.3892), (-1.048, -1.699, 0.5329), (-0.3993, -1.948, 0.5596), (0.3993, -1.948, 0.5596), (1.746, -1.004, 0.4584), (1.997, -0.3599, 0.3892), (1.997, 0.4342, 0.3041), (1.048, 1.773, 0.1604), (0.3993, 2.022, 0.1337), (-0.3993, 2.022, 0.1337), (-1.056, 1.087, 0.2341), (-1.056, -1.012, 0.4593), (-1.056, -0.3127, 0.3842), (-1.056, 0.3871, 0.3091), (-0.3519, 1.087, 0.2341), (-0.3519, -1.012, 0.4593), (-0.3519, -0.3127, 0.3842), (-0.3519, 0.3871, 0.3091), (0.3519, 1.087, 0.2341), (0.3519, -1.012, 0.4593), (0.3519, -0.3127, 0.3842), (0.3519, 0.3871, 0.3091), (1.056, 1.087, 0.2341), (1.056, -1.012, 0.4593), (1.056, -0.3127, 0.3842), (1.056, 0.3871, 0.3091), (-1.746, -1.004, 0.4584), (-1.44, -1.394, 0.5002), (1.048, -1.699, 0.5329), (1.44, -1.394, 0.5002), (1.746, 1.079, 0.2349), (1.44, 1.469, 0.1931), (-1.048, 1.773, 0.1604), (-1.44, 1.469, 0.1931), (-1.746, 1.079, 0.2349), (-1.997, 0.4342, 0.3041), (-1.997, -0.3599, 0.3892), (-1.048, -1.699, 0.5329), (-0.3993, -1.948, 0.5596), (0.3993, -1.948, 0.5596), (1.746, -1.004, 0.4584), (1.997, -0.3599, 0.3892), (1.997, 0.4342, 0.3041), (1.048, 1.773, 0.1604), (0.3993, 2.022, 0.1337), (-0.3993, 2.022, 0.1337)], [], [(35, 16, 3, 15), (4, 2, 19, 23), (23, 19, 18, 27), (27, 18, 17, 31), (31, 17, 16, 35), (0, 7, 20, 8), (7, 6, 21, 20), (6, 5, 22, 21), (5, 4, 23, 22), (8, 20, 24, 9), (20, 21, 25, 24), (21, 22, 26, 25), (22, 23, 27, 26), (9, 24, 28, 10), (24, 25, 29, 28), (25, 26, 30, 29), (26, 27, 31, 30), (10, 28, 32, 11), (28, 29, 33, 32), (29, 30, 34, 33), (30, 31, 35, 34), (11, 32, 12, 1), (32, 33, 13, 12), (33, 34, 14, 13), (34, 35, 15, 14), (12, 48, 37, 1), (5, 41, 40, 4), (13, 49, 48, 12), (6, 42, 41, 5), (14, 50, 49, 13), (7, 43, 42, 6), (0, 36, 43, 7), (15, 51, 50, 14), (8, 44, 36, 0), (1, 37, 47, 11), (16, 52, 39, 3), (9, 45, 44, 8), (3, 39, 51, 15), (17, 53, 52, 16), (10, 46, 45, 9), (2, 38, 55, 19), (18, 54, 53, 17), (11, 47, 46, 10), (4, 40, 38, 2), (19, 55, 54, 18), (88, 60, 61, 73), (64, 76, 62, 63), (76, 80, 75, 62), (80, 84, 74, 75), (84, 88, 73, 74), (57, 67, 77, 56), (56, 77, 78, 66), (66, 78, 79, 65), (65, 79, 76, 64), (67, 68, 81, 77), (77, 81, 82, 78), (78, 82, 83, 79), (79, 83, 80, 76), (68, 69, 85, 81), (81, 85, 86, 82), (82, 86, 87, 83), (83, 87, 84, 80), (69, 58, 89, 85), (85, 89, 90, 86), (86, 90, 91, 87), (87, 91, 88, 84), (58, 59, 70, 89), (89, 70, 71, 90), (90, 71, 72, 91), (91, 72, 60, 88), (70, 59, 95, 106), (65, 64, 100, 101), (71, 70, 106, 107), (66, 65, 101, 102), (72, 71, 107, 108), (56, 66, 102, 92), (57, 56, 92, 93), (60, 72, 108, 96), (67, 57, 93, 103), (59, 58, 94, 95), (73, 61, 97, 109), (68, 67, 103, 104), (61, 60, 96, 97), (74, 73, 109, 110), (69, 68, 104, 105), (63, 62, 98, 99), (75, 74, 110, 111), (58, 69, 105, 94), (64, 63, 99, 100), (62, 75, 111, 98), (47, 37, 95, 94), (39, 52, 109, 97), (44, 45, 104, 103), (51, 39, 97, 96), (52, 53, 110, 109), (45, 46, 105, 104), (55, 38, 99, 98), (53, 54, 111, 110), (46, 47, 94, 105), (38, 40, 100, 99), (54, 55, 98, 111), (37, 48, 106, 95), (40, 41, 101, 100), (48, 49, 107, 106), (41, 42, 102, 101), (49, 50, 108, 107), (42, 43, 92, 102), (43, 36, 93, 92), (50, 51, 96, 108), (36, 44, 103, 93)])
me_plane.polygons.foreach_set('use_smooth', [True] * 110)
_uv = me_plane.uv_layers.new(name='UVMap')
_uv.uv.foreach_set('vector', [0.8, 0.8, 0.8, 1.0, 1.0, 1.0, 1.0, 0.8, 0.0, 0.8, 0.0, 1.0, 0.2, 1.0, 0.2, 0.8, 0.2, 0.8, 0.2, 1.0, 0.4, 1.0, 0.4, 0.8, 0.4, 0.8, 0.4, 1.0, 0.6, 1.0, 0.6, 0.8, 0.6, 0.8, 0.6, 1.0, 0.8, 1.0, 0.8, 0.8, 0.0, 0.0, 0.0, 0.2, 0.2, 0.2, 0.2, 0.0, 0.0, 0.2, 0.0, 0.4, 0.2, 0.4, 0.2, 0.2, 0.0, 0.4, 0.0, 0.6, 0.2, 0.6, 0.2, 0.4, 0.0, 0.6, 0.0, 0.8, 0.2, 0.8, 0.2, 0.6, 0.2, 0.0, 0.2, 0.2, 0.4, 0.2, 0.4, 0.0, 0.2, 0.2, 0.2, 0.4, 0.4, 0.4, 0.4, 0.2, 0.2, 0.4, 0.2, 0.6, 0.4, 0.6, 0.4, 0.4, 0.2, 0.6, 0.2, 0.8, 0.4, 0.8, 0.4, 0.6, 0.4, 0.0, 0.4, 0.2, 0.6, 0.2, 0.6, 0.0, 0.4, 0.2, 0.4, 0.4, 0.6, 0.4, 0.6, 0.2, 0.4, 0.4, 0.4, 0.6, 0.6, 0.6, 0.6, 0.4, 0.4, 0.6, 0.4, 0.8, 0.6, 0.8, 0.6, 0.6, 0.6, 0.0, 0.6, 0.2, 0.8, 0.2, 0.8, 0.0, 0.6, 0.2, 0.6, 0.4, 0.8, 0.4, 0.8, 0.2, 0.6, 0.4, 0.6, 0.6, 0.8, 0.6, 0.8, 0.4, 0.6, 0.6, 0.6, 0.8, 0.8, 0.8, 0.8, 0.6, 0.8, 0.0, 0.8, 0.2, 1.0, 0.2, 1.0, 0.0, 0.8, 0.2, 0.8, 0.4, 1.0, 0.4, 1.0, 0.2, 0.8, 0.4, 0.8, 0.6, 1.0, 0.6, 1.0, 0.4, 0.8, 0.6, 0.8, 0.8, 1.0, 0.8, 1.0, 0.6, 1.0, 0.2, 1.0, 0.2, 1.0, 0.0, 1.0, 0.0, 0.0, 0.6, 0.0, 0.6, 0.0, 0.8, 0.0, 0.8, 1.0, 0.4, 1.0, 0.4, 1.0, 0.2, 1.0, 0.2, 0.0, 0.4, 0.0, 0.4, 0.0, 0.6, 0.0, 0.6, 1.0, 0.6, 1.0, 0.6, 1.0, 0.4, 1.0, 0.4, 0.0, 0.2, 0.0, 0.2, 0.0, 0.4, 0.0, 0.4, 0.0, 0.0, 0.0, 0.0, 0.0, 0.2, 0.0, 0.2, 1.0, 0.8, 1.0, 0.8, 1.0, 0.6, 1.0, 0.6, 0.2, 0.0, 0.2, 0.0, 0.0, 0.0, 0.0, 0.0, 1.0, 0.0, 1.0, 0.0, 0.8, 0.0, 0.8, 0.0, 0.8, 1.0, 0.8, 1.0, 1.0, 1.0, 1.0, 1.0, 0.4, 0.0, 0.4, 0.0, 0.2, 0.0, 0.2, 0.0, 1.0, 1.0, 1.0, 1.0, 1.0, 0.8, 1.0, 0.8, 0.6, 1.0, 0.6, 1.0, 0.8, 1.0, 0.8, 1.0, 0.6, 0.0, 0.6, 0.0, 0.4, 0.0, 0.4, 0.0, 0.0, 1.0, 0.0, 1.0, 0.2, 1.0, 0.2, 1.0, 0.4, 1.0, 0.4, 1.0, 0.6, 1.0, 0.6, 1.0, 0.8, 0.0, 0.8, 0.0, 0.6, 0.0, 0.6, 0.0, 0.0, 0.8, 0.0, 0.8, 0.0, 1.0, 0.0, 1.0, 0.2, 1.0, 0.2, 1.0, 0.4, 1.0, 0.4, 1.0, 0.8, 0.8, 1.0, 0.8, 1.0, 1.0, 0.8, 1.0, 0.0, 0.8, 0.2, 0.8, 0.2, 1.0, 0.0, 1.0, 0.2, 0.8, 0.4, 0.8, 0.4, 1.0, 0.2, 1.0, 0.4, 0.8, 0.6, 0.8, 0.6, 1.0, 0.4, 1.0, 0.6, 0.8, 0.8, 0.8, 0.8, 1.0, 0.6, 1.0, 0.0, 0.0, 0.2, 0.0, 0.2, 0.2, 0.0, 0.2, 0.0, 0.2, 0.2, 0.2, 0.2, 0.4, 0.0, 0.4, 0.0, 0.4, 0.2, 0.4, 0.2, 0.6, 0.0, 0.6, 0.0, 0.6, 0.2, 0.6, 0.2, 0.8, 0.0, 0.8, 0.2, 0.0, 0.4, 0.0, 0.4, 0.2, 0.2, 0.2, 0.2, 0.2, 0.4, 0.2, 0.4, 0.4, 0.2, 0.4, 0.2, 0.4, 0.4, 0.4, 0.4, 0.6, 0.2, 0.6, 0.2, 0.6, 0.4, 0.6, 0.4, 0.8, 0.2, 0.8, 0.4, 0.0, 0.6, 0.0, 0.6, 0.2, 0.4, 0.2, 0.4, 0.2, 0.6, 0.2, 0.6, 0.4, 0.4, 0.4, 0.4, 0.4, 0.6, 0.4, 0.6, 0.6, 0.4, 0.6, 0.4, 0.6, 0.6, 0.6, 0.6, 0.8, 0.4, 0.8, 0.6, 0.0, 0.8, 0.0, 0.8, 0.2, 0.6, 0.2, 0.6, 0.2, 0.8, 0.2, 0.8, 0.4, 0.6, 0.4, 0.6, 0.4, 0.8, 0.4, 0.8, 0.6, 0.6, 0.6, 0.6, 0.6, 0.8, 0.6, 0.8, 0.8, 0.6, 0.8, 0.8, 0.0, 1.0, 0.0, 1.0, 0.2, 0.8, 0.2, 0.8, 0.2, 1.0, 0.2, 1.0, 0.4, 0.8, 0.4, 0.8, 0.4, 1.0, 0.4, 1.0, 0.6, 0.8, 0.6, 0.8, 0.6, 1.0, 0.6, 1.0, 0.8, 0.8, 0.8, 1.0, 0.2, 1.0, 0.0, 1.0, 0.0, 1.0, 0.2, 0.0, 0.6, 0.0, 0.8, 0.0, 0.8, 0.0, 0.6, 1.0, 0.4, 1.0, 0.2, 1.0, 0.2, 1.0, 0.4, 0.0, 0.4, 0.0, 0.6, 0.0, 0.6, 0.0, 0.4, 1.0, 0.6, 1.0, 0.4, 1.0, 0.4, 1.0, 0.6, 0.0, 0.2, 0.0, 0.4, 0.0, 0.4, 0.0, 0.2, 0.0, 0.0, 0.0, 0.2, 0.0, 0.2, 0.0, 0.0, 1.0, 0.8, 1.0, 0.6, 1.0, 0.6, 1.0, 0.8, 0.2, 0.0, 0.0, 0.0, 0.0, 0.0, 0.2, 0.0, 1.0, 0.0, 0.8, 0.0, 0.8, 0.0, 1.0, 0.0, 0.8, 1.0, 1.0, 1.0, 1.0, 1.0, 0.8, 1.0, 0.4, 0.0, 0.2, 0.0, 0.2, 0.0, 0.4, 0.0, 1.0, 1.0, 1.0, 0.8, 1.0, 0.8, 1.0, 1.0, 0.6, 1.0, 0.8, 1.0, 0.8, 1.0, 0.6, 1.0, 0.6, 0.0, 0.4, 0.0, 0.4, 0.0, 0.6, 0.0, 0.0, 1.0, 0.2, 1.0, 0.2, 1.0, 0.0, 1.0, 0.4, 1.0, 0.6, 1.0, 0.6, 1.0, 0.4, 1.0, 0.8, 0.0, 0.6, 0.0, 0.6, 0.0, 0.8, 0.0, 0.0, 0.8, 0.0, 1.0, 0.0, 1.0, 0.0, 0.8, 0.2, 1.0, 0.4, 1.0, 0.4, 1.0, 0.2, 1.0, 0.8, 0.0, 1.0, 0.0, 1.0, 0.0, 0.8, 0.0, 1.0, 1.0, 0.8, 1.0, 0.8, 1.0, 1.0, 1.0, 0.2, 0.0, 0.4, 0.0, 0.4, 0.0, 0.2, 0.0, 1.0, 0.8, 1.0, 1.0, 1.0, 1.0, 1.0, 0.8, 0.8, 1.0, 0.6, 1.0, 0.6, 1.0, 0.8, 1.0, 0.4, 0.0, 0.6, 0.0, 0.6, 0.0, 0.4, 0.0, 0.2, 1.0, 0.0, 1.0, 0.0, 1.0, 0.2, 1.0, 0.6, 1.0, 0.4, 1.0, 0.4, 1.0, 0.6, 1.0, 0.6, 0.0, 0.8, 0.0, 0.8, 0.0, 0.6, 0.0, 0.0, 1.0, 0.0, 0.8, 0.0, 0.8, 0.0, 1.0, 0.4, 1.0, 0.2, 1.0, 0.2, 1.0, 0.4, 1.0, 1.0, 0.0, 1.0, 0.2, 1.0, 0.2, 1.0, 0.0, 0.0, 0.8, 0.0, 0.6, 0.0, 0.6, 0.0, 0.8, 1.0, 0.2, 1.0, 0.4, 1.0, 0.4, 1.0, 0.2, 0.0, 0.6, 0.0, 0.4, 0.0, 0.4, 0.0, 0.6, 1.0, 0.4, 1.0, 0.6, 1.0, 0.6, 1.0, 0.4, 0.0, 0.4, 0.0, 0.2, 0.0, 0.2, 0.0, 0.4, 0.0, 0.2, 0.0, 0.0, 0.0, 0.0, 0.0, 0.2, 1.0, 0.6, 1.0, 0.8, 1.0, 0.8, 1.0, 0.6, 0.0, 0.0, 0.2, 0.0, 0.2, 0.0, 0.0, 0.0])
me_plane.update()

# ---- objects
ob_cube = bpy.data.objects.new('Cube', me_cube_001)
ob_arrow = bpy.data.objects.new('Arrow', me_obj_0_001)
ob_reload = bpy.data.objects.new('Reload', me_obj_0_002)
ob_ckecklist = bpy.data.objects.new('Ckecklist', me_obj_0_003)
ob_setting = bpy.data.objects.new('Setting', me_obj_0_004)
ob_maxima = bpy.data.objects.new('Maxima', me_obj_0_005)
ob_hamburger = bpy.data.objects.new('Hamburger', me_obj_0_006)
ob_cross = bpy.data.objects.new('Cross', me_obj_0_007)
ob_reload2 = bpy.data.objects.new('Reload2', me_obj_0_008)
ob_sound_on = bpy.data.objects.new('Sound On', me_obj_0_009)
ob_sound_off = bpy.data.objects.new('Sound Off', me_obj_0_010)
ob_circle = bpy.data.objects.new('Circle', me_plane)

# ---- transforms, parenting, visibility, modifiers, constraints
ob_cube.location = (1.926, 6.644, 3.431)
ob_arrow.location = (-20.96, -1.984, 3.559)
ob_reload.location = (3.081, -1.984, 3.559)
ob_ckecklist.location = (22.88, -1.984, 3.559)
ob_setting.location = (-15.38, -1.984, 3.559)
ob_maxima.location = (14.09, -1.984, 3.559)
ob_hamburger.location = (27.89, -1.984, 3.559)
ob_cross.location = (18.78, -1.984, 3.559)
ob_reload2.location = (8.911, -1.984, 3.559)
ob_sound_on.location = (-8.184, -1.774, 4.063)
ob_sound_off.location = (-2.588, -1.984, 3.559)
ob_circle.location = (-20.91, 4.898, 2.821)

# ---- collection membership
scene.collection.objects.link(ob_cube)
col_collection.objects.link(ob_arrow)
col_collection.objects.link(ob_reload)
col_collection.objects.link(ob_ckecklist)
col_collection.objects.link(ob_setting)
col_collection.objects.link(ob_maxima)
col_collection.objects.link(ob_hamburger)
col_collection.objects.link(ob_cross)
col_collection.objects.link(ob_reload2)
col_collection.objects.link(ob_sound_on)
col_collection.objects.link(ob_sound_off)
col_collection.objects.link(ob_circle)

# ---- scene / render settings (as saved in the file)
scene.frame_start = 1; scene.frame_end = 250; scene.frame_set(1)
scene.render.engine = 'BLENDER_EEVEE_NEXT'
bpy.context.view_layer.update()

# ---- added for rendering (the .blend has no active camera and no usable light): camera, sun
cam_auto = bpy.data.cameras.new('AutoCamera')
cam_auto.lens = 50.0
cam_auto.sensor_width = 36.0
cam_auto.clip_end = 1000.0
ob_auto_camera = bpy.data.objects.new('AutoCamera', cam_auto)
scene.collection.objects.link(ob_auto_camera)
ob_auto_camera.location = (53.6818, -57.351, 43.7911)
ob_auto_camera.rotation_euler = (1.09748, -7.21219e-08, 0.694738)
scene.camera = ob_auto_camera
light_auto_sun = bpy.data.lights.new('AutoSun', 'SUN')
light_auto_sun.energy = 3.0
light_auto_sun.angle = 0.0523599
ob_auto_sun = bpy.data.objects.new('AutoSun', light_auto_sun)
scene.collection.objects.link(ob_auto_sun)
ob_auto_sun.rotation_euler = (0.872665, 0.174533, 0.523599)
bpy.context.view_layer.update()

